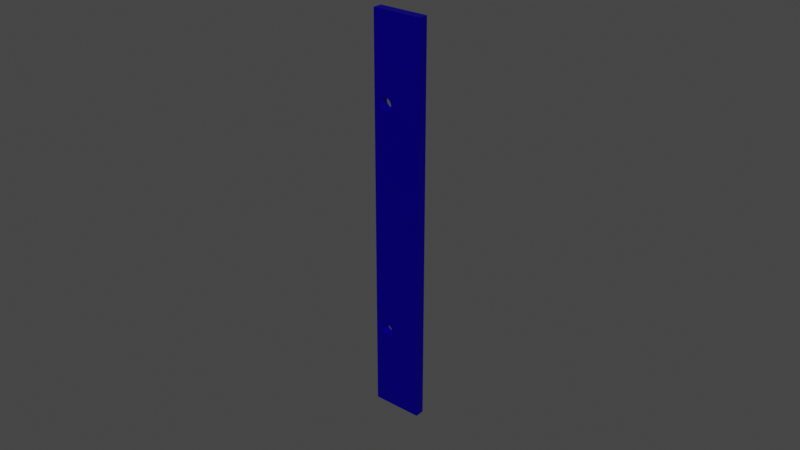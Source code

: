 # Source: sensor.blend  (saved by Blender 3.3.6; exported with 4.5.12 LTS)
import bpy
from mathutils import Matrix  # noqa: F401  (used for matrix-valued properties, if any)

bpy.ops.wm.read_factory_settings(use_empty=True)
scene = bpy.context.scene
scene.name = 'Scene'

# ---- collections
col_collection = bpy.data.collections.new('Collection'); scene.collection.children.link(col_collection)

# ---- materials (node trees are filled in below, after node groups)
mat_aluminum___anodized_glossy__blue = bpy.data.materials.new('Aluminum - Anodized Glossy (Blue)')
mat_aluminum___anodized_glossy__blue.use_transparent_shadow = False
mat_aluminum___anodized_glossy__blue.diffuse_color = (0.349, 0.5843, 0.8549, 1.0)
mat_aluminum___anodized_glossy__blue.roughness = 0.5528
mat_aluminum___anodized_glossy__blue.specular_intensity = 1.0
mat_aluminum___anodized_glossy__blue.metallic = 1.0

# ---- material node trees
mat_aluminum___anodized_glossy__blue.use_nodes = True; mat_aluminum___anodized_glossy__blue.node_tree.nodes.clear()
_N = mat_aluminum___anodized_glossy__blue.node_tree.nodes; _L = mat_aluminum___anodized_glossy__blue.node_tree.links
n0 = _N.new('ShaderNodeBsdfPrincipled'); n0.name = 'Principled BSDF'; n0.location = (10, 300)
n0.distribution = 'GGX'
n0.subsurface_method = 'RANDOM_WALK_SKIN'
n0.inputs[0].default_value = (0.009544, 0.0, 0.8549, 1.0)
n0.inputs[1].default_value = 1.0
n0.inputs[2].default_value = 0.5528
n0.inputs[3].default_value = 1.45
n0.inputs[13].default_value = 1.0
n0.inputs[27].default_value = (0.0, 0.0, 0.0, 1.0)
n0.inputs[28].default_value = 1.0
n1 = _N.new('ShaderNodeOutputMaterial'); n1.name = 'Material Output'; n1.location = (300, 300)
n2 = _N.new('ShaderNodeNormalMap'); n2.name = 'Mapa para normais'; n2.location = (-300, -300)
n2.label = 'Normal/Map'
_L.new(n0.outputs[0], n1.inputs[0])
_L.new(n2.outputs[0], n0.inputs[5])
n1.is_active_output = True

# ---- world
world_world = bpy.data.worlds.new('World'); scene.world = world_world
world_world.use_nodes = True; world_world.node_tree.nodes.clear()
_N = world_world.node_tree.nodes; _L = world_world.node_tree.links
n0 = _N.new('ShaderNodeOutputWorld'); n0.name = 'World Output'; n0.location = (300, 300)
n1 = _N.new('ShaderNodeBackground'); n1.name = 'Background'; n1.location = (10, 300)
n1.inputs[0].default_value = (0.05088, 0.05088, 0.05088, 1.0)
_L.new(n1.outputs[0], n0.inputs[0])
n0.is_active_output = True
world_world.color = (0.05088, 0.05088, 0.05088)
world_world.use_sun_shadow = False
world_world.sun_shadow_jitter_overblur = 0.0

# ---- meshes
me_body1_004 = bpy.data.meshes.new('Body1.004')
me_body1_004.from_pydata([(18.2, 3.7, 1.5), (18.2, 3.7, 1.8), (18.2, 3.664, 1.8), (18.21, 3.626, 1.8), (18.23, 3.591, 1.8), (18.26, 3.559, 1.8), (18.29, 3.533, 1.8), (18.33, 3.514, 1.8), (18.36, 3.503, 1.8), (18.4, 3.5, 1.8), (18.44, 3.503, 1.8), (18.47, 3.514, 1.8), (18.51, 3.533, 1.8), (18.54, 3.559, 1.8), (18.57, 3.591, 1.8), (18.59, 3.626, 1.8), (18.6, 3.664, 1.8), (18.6, 3.7, 1.8), (18.6, 3.7, 1.5), (18.6, 3.664, 1.5), (18.59, 3.626, 1.5), (18.57, 3.591, 1.5), (18.54, 3.559, 1.5), (18.51, 3.533, 1.5), (18.47, 3.514, 1.5), (18.44, 3.503, 1.5), (18.4, 3.5, 1.5), (18.36, 3.503, 1.5), (18.33, 3.514, 1.5), (18.29, 3.533, 1.5), (18.26, 3.559, 1.5), (18.23, 3.591, 1.5), (18.21, 3.626, 1.5), (18.2, 3.664, 1.5), (18.21, 3.637, 1.65), (18.2, 3.669, 1.65), (18.22, 3.606, 1.65), (18.24, 3.576, 1.65), (18.27, 3.55, 1.65), (18.3, 3.529, 1.65), (18.33, 3.514, 1.65), (18.36, 3.504, 1.65), (18.4, 3.5, 1.65), (18.44, 3.504, 1.65), (18.48, 3.519, 1.65), (18.52, 3.543, 1.65), (18.56, 3.576, 1.65), (18.58, 3.616, 1.65), (18.6, 3.658, 1.65), (18.2, -3.7, 1.5), (18.2, -3.7, 1.8), (18.2, -3.736, 1.8), (18.21, -3.774, 1.8), (18.23, -3.809, 1.8), (18.26, -3.841, 1.8), (18.29, -3.867, 1.8), (18.33, -3.886, 1.8), (18.36, -3.897, 1.8), (18.4, -3.9, 1.8), (18.44, -3.897, 1.8), (18.47, -3.886, 1.8), (18.51, -3.867, 1.8), (18.54, -3.841, 1.8), (18.57, -3.809, 1.8), (18.59, -3.774, 1.8), (18.6, -3.736, 1.8), (18.6, -3.7, 1.8), (18.6, -3.7, 1.5), (18.6, -3.736, 1.5), (18.59, -3.774, 1.5), (18.57, -3.809, 1.5), (18.54, -3.841, 1.5), (18.51, -3.867, 1.5), (18.47, -3.886, 1.5), (18.44, -3.897, 1.5), (18.4, -3.9, 1.5), (18.36, -3.897, 1.5), (18.33, -3.886, 1.5), (18.29, -3.867, 1.5), (18.26, -3.841, 1.5), (18.23, -3.809, 1.5), (18.21, -3.774, 1.5), (18.2, -3.736, 1.5), (18.21, -3.763, 1.65), (18.2, -3.731, 1.65), (18.22, -3.794, 1.65), (18.24, -3.824, 1.65), (18.27, -3.85, 1.65), (18.3, -3.871, 1.65), (18.33, -3.886, 1.65), (18.36, -3.896, 1.65), (18.4, -3.9, 1.65), (18.44, -3.896, 1.65), (18.48, -3.881, 1.65), (18.52, -3.857, 1.65), (18.56, -3.824, 1.65), (18.58, -3.784, 1.65), (18.6, -3.742, 1.65), (18.2, -3.664, 1.5), (18.21, -3.626, 1.5), (18.23, -3.591, 1.5), (18.26, -3.559, 1.5), (18.29, -3.533, 1.5), (18.33, -3.514, 1.5), (18.36, -3.503, 1.5), (18.4, -3.5, 1.5), (18.44, -3.503, 1.5), (18.47, -3.514, 1.5), (18.51, -3.533, 1.5), (18.54, -3.559, 1.5), (18.57, -3.591, 1.5), (18.59, -3.626, 1.5), (18.6, -3.664, 1.5), (18.6, -3.664, 1.8), (18.59, -3.626, 1.8), (18.57, -3.591, 1.8), (18.54, -3.559, 1.8), (18.51, -3.533, 1.8), (18.47, -3.514, 1.8), (18.44, -3.503, 1.8), (18.4, -3.5, 1.8), (18.36, -3.503, 1.8), (18.33, -3.514, 1.8), (18.29, -3.533, 1.8), (18.26, -3.559, 1.8), (18.23, -3.591, 1.8), (18.21, -3.626, 1.8), (18.2, -3.664, 1.8), (18.2, -3.658, 1.65), (18.22, -3.616, 1.65), (18.24, -3.576, 1.65), (18.28, -3.543, 1.65), (18.32, -3.519, 1.65), (18.36, -3.504, 1.65), (18.4, -3.5, 1.65), (18.44, -3.504, 1.65), (18.47, -3.514, 1.65), (18.5, -3.529, 1.65), (18.53, -3.55, 1.65), (18.56, -3.576, 1.65), (18.58, -3.606, 1.65), (18.59, -3.637, 1.65), (18.6, -3.669, 1.65), (18.2, 3.736, 1.5), (18.21, 3.774, 1.5), (18.23, 3.809, 1.5), (18.26, 3.841, 1.5), (18.29, 3.867, 1.5), (18.33, 3.886, 1.5), (18.36, 3.897, 1.5), (18.4, 3.9, 1.5), (18.44, 3.897, 1.5), (18.47, 3.886, 1.5), (18.51, 3.867, 1.5), (18.54, 3.841, 1.5), (18.57, 3.809, 1.5), (18.59, 3.774, 1.5), (18.6, 3.736, 1.5), (18.6, 3.736, 1.8), (18.59, 3.774, 1.8), (18.57, 3.809, 1.8), (18.54, 3.841, 1.8), (18.51, 3.867, 1.8), (18.47, 3.886, 1.8), (18.44, 3.897, 1.8), (18.4, 3.9, 1.8), (18.36, 3.897, 1.8), (18.33, 3.886, 1.8), (18.29, 3.867, 1.8), (18.26, 3.841, 1.8), (18.23, 3.809, 1.8), (18.21, 3.774, 1.8), (18.2, 3.736, 1.8), (18.2, 3.742, 1.65), (18.22, 3.784, 1.65), (18.24, 3.824, 1.65), (18.28, 3.857, 1.65), (18.32, 3.881, 1.65), (18.36, 3.896, 1.65), (18.4, 3.9, 1.65), (18.44, 3.896, 1.65), (18.47, 3.886, 1.65), (18.5, 3.871, 1.65), (18.53, 3.85, 1.65), (18.56, 3.824, 1.65), (18.58, 3.794, 1.65), (18.59, 3.763, 1.65), (18.6, 3.731, 1.65), (18.0, -6.403, 1.5), (19.6, -6.403, 1.5), (19.6, -6.403, 1.8), (18.0, -6.403, 1.8), (18.8, -6.403, 1.65), (18.0, 6.397, 1.5), (18.0, 6.397, 1.8), (18.0, -0.002506, 1.65), (19.6, 6.397, 1.5), (19.6, 6.397, 1.8), (18.8, 6.397, 1.65), (19.6, -0.002506, 1.65), (18.8, -0.002506, 1.8), (18.8, -0.002506, 1.5)], [], [(33, 0, 35), (35, 0, 1), (35, 1, 2), (35, 2, 34), (34, 2, 3), (34, 3, 36), (36, 3, 4), (36, 4, 37), (37, 4, 5), (37, 5, 38), (38, 5, 6), (38, 6, 39), (39, 6, 7), (39, 7, 40), (40, 7, 41), (40, 41, 28), (28, 41, 27), (27, 41, 42), (27, 42, 26), (26, 42, 25), (25, 42, 43), (25, 43, 24), (24, 43, 44), (24, 44, 23), (23, 44, 45), (23, 45, 22), (22, 45, 46), (22, 46, 21), (21, 46, 47), (21, 47, 20), (20, 47, 48), (20, 48, 19), (19, 48, 18), (18, 48, 16), (18, 16, 17), (7, 8, 41), (41, 8, 42), (8, 9, 42), (42, 9, 10), (42, 10, 43), (43, 10, 11), (43, 11, 44), (44, 11, 12), (44, 12, 45), (45, 12, 13), (45, 13, 46), (46, 13, 14), (46, 14, 47), (47, 14, 15), (47, 15, 48), (48, 15, 16), (40, 28, 39), (39, 28, 29), (39, 29, 38), (38, 29, 30), (38, 30, 37), (37, 30, 31), (37, 31, 36), (36, 31, 32), (36, 32, 34), (34, 32, 33), (34, 33, 35), (82, 49, 84), (84, 49, 50), (84, 50, 51), (84, 51, 83), (83, 51, 52), (83, 52, 85), (85, 52, 53), (85, 53, 86), (86, 53, 54), (86, 54, 87), (87, 54, 55), (87, 55, 88), (88, 55, 56), (88, 56, 89), (89, 56, 90), (89, 90, 77), (77, 90, 76), (76, 90, 91), (76, 91, 75), (75, 91, 74), (74, 91, 92), (74, 92, 73), (73, 92, 93), (73, 93, 72), (72, 93, 94), (72, 94, 71), (71, 94, 95), (71, 95, 70), (70, 95, 96), (70, 96, 69), (69, 96, 97), (69, 97, 68), (68, 97, 67), (67, 97, 65), (67, 65, 66), (56, 57, 90), (90, 57, 91), (57, 58, 91), (91, 58, 59), (91, 59, 92), (92, 59, 60), (92, 60, 93), (93, 60, 61), (93, 61, 94), (94, 61, 62), (94, 62, 95), (95, 62, 63), (95, 63, 96), (96, 63, 64), (96, 64, 97), (97, 64, 65), (89, 77, 88), (88, 77, 78), (88, 78, 87), (87, 78, 79), (87, 79, 86), (86, 79, 80), (86, 80, 85), (85, 80, 81), (85, 81, 83), (83, 81, 82), (83, 82, 84), (50, 49, 127), (127, 49, 128), (127, 128, 126), (126, 128, 129), (126, 129, 125), (125, 129, 130), (125, 130, 124), (124, 130, 131), (124, 131, 123), (123, 131, 132), (123, 132, 122), (122, 132, 133), (122, 133, 121), (121, 133, 134), (121, 134, 120), (120, 134, 119), (119, 134, 135), (119, 135, 118), (118, 135, 136), (118, 136, 137), (137, 136, 107), (137, 107, 108), (49, 98, 128), (128, 98, 99), (128, 99, 129), (129, 99, 100), (129, 100, 130), (130, 100, 101), (130, 101, 131), (131, 101, 102), (131, 102, 132), (132, 102, 103), (132, 103, 133), (133, 103, 104), (133, 104, 134), (134, 104, 105), (134, 105, 106), (134, 106, 135), (135, 106, 107), (135, 107, 136), (137, 108, 138), (138, 108, 109), (138, 109, 139), (139, 109, 110), (139, 110, 140), (140, 110, 111), (140, 111, 141), (141, 111, 112), (141, 112, 142), (142, 112, 67), (142, 67, 66), (66, 113, 142), (142, 113, 141), (113, 114, 141), (141, 114, 140), (114, 115, 140), (140, 115, 139), (115, 116, 139), (139, 116, 138), (116, 117, 138), (138, 117, 137), (117, 118, 137), (1, 0, 172), (172, 0, 173), (172, 173, 171), (171, 173, 174), (171, 174, 170), (170, 174, 175), (170, 175, 169), (169, 175, 176), (169, 176, 168), (168, 176, 177), (168, 177, 167), (167, 177, 178), (167, 178, 166), (166, 178, 179), (166, 179, 165), (165, 179, 164), (164, 179, 180), (164, 180, 163), (163, 180, 181), (163, 181, 182), (182, 181, 152), (182, 152, 153), (0, 143, 173), (173, 143, 144), (173, 144, 174), (174, 144, 145), (174, 145, 175), (175, 145, 146), (175, 146, 176), (176, 146, 147), (176, 147, 177), (177, 147, 148), (177, 148, 178), (178, 148, 149), (178, 149, 179), (179, 149, 150), (179, 150, 151), (179, 151, 180), (180, 151, 152), (180, 152, 181), (182, 153, 183), (183, 153, 154), (183, 154, 184), (184, 154, 155), (184, 155, 185), (185, 155, 156), (185, 156, 186), (186, 156, 157), (186, 157, 187), (187, 157, 18), (187, 18, 17), (17, 158, 187), (187, 158, 186), (158, 159, 186), (186, 159, 185), (159, 160, 185), (185, 160, 184), (160, 161, 184), (184, 161, 183), (161, 162, 183), (183, 162, 182), (162, 163, 182), (191, 188, 192), (192, 188, 189), (192, 189, 190), (190, 191, 192), (194, 193, 195), (195, 193, 188), (195, 188, 191), (191, 194, 195), (197, 196, 198), (198, 196, 193), (198, 193, 194), (194, 197, 198), (190, 189, 199), (199, 189, 196), (199, 196, 197), (197, 190, 199), (16, 200, 17), (17, 200, 197), (17, 197, 158), (158, 197, 159), (159, 197, 160), (160, 197, 194), (160, 194, 161), (161, 194, 162), (162, 194, 163), (163, 194, 164), (164, 194, 165), (165, 194, 166), (166, 194, 167), (167, 194, 168), (168, 194, 169), (169, 194, 170), (170, 194, 171), (171, 194, 172), (172, 194, 1), (1, 194, 50), (1, 50, 127), (16, 15, 200), (200, 15, 14), (200, 14, 13), (13, 12, 200), (200, 12, 11), (200, 11, 10), (10, 9, 200), (200, 9, 8), (200, 8, 121), (121, 8, 7), (121, 7, 122), (122, 7, 6), (122, 6, 123), (123, 6, 5), (123, 5, 124), (124, 5, 4), (124, 4, 125), (125, 4, 3), (125, 3, 126), (126, 3, 2), (126, 2, 127), (127, 2, 1), (65, 190, 66), (66, 190, 200), (66, 200, 113), (113, 200, 114), (114, 200, 115), (115, 200, 116), (116, 200, 117), (117, 200, 118), (118, 200, 119), (119, 200, 120), (120, 200, 121), (65, 64, 190), (190, 64, 63), (190, 63, 191), (191, 63, 62), (191, 62, 61), (61, 60, 191), (191, 60, 59), (191, 59, 58), (58, 57, 191), (191, 57, 56), (191, 56, 55), (55, 54, 191), (191, 54, 53), (191, 53, 52), (52, 51, 191), (191, 51, 50), (191, 50, 194), (190, 197, 200), (33, 49, 0), (0, 49, 193), (0, 193, 143), (143, 193, 144), (144, 193, 145), (145, 193, 146), (146, 193, 147), (147, 193, 148), (148, 193, 149), (149, 193, 150), (150, 193, 151), (151, 193, 152), (152, 193, 153), (153, 193, 154), (154, 193, 155), (155, 193, 196), (155, 196, 156), (156, 196, 157), (157, 196, 18), (18, 196, 201), (18, 201, 19), (19, 201, 20), (20, 201, 21), (21, 201, 22), (22, 201, 23), (23, 201, 24), (24, 201, 25), (25, 201, 26), (26, 201, 27), (27, 201, 104), (27, 104, 103), (49, 33, 98), (98, 33, 32), (98, 32, 99), (99, 32, 31), (99, 31, 100), (100, 31, 30), (100, 30, 101), (101, 30, 29), (101, 29, 102), (102, 29, 28), (102, 28, 103), (103, 28, 27), (193, 49, 188), (188, 49, 82), (188, 82, 81), (81, 80, 188), (188, 80, 79), (188, 79, 78), (78, 77, 188), (188, 77, 76), (188, 76, 75), (75, 74, 188), (188, 74, 73), (188, 73, 72), (72, 71, 188), (188, 71, 70), (188, 70, 189), (189, 70, 69), (189, 69, 68), (68, 67, 189), (189, 67, 201), (189, 201, 196), (67, 112, 201), (201, 112, 111), (201, 111, 110), (110, 109, 201), (201, 109, 108), (201, 108, 107), (107, 106, 201), (201, 106, 105), (201, 105, 104)])
me_body1_004.polygons.foreach_set('use_smooth', [True] * 408)
_k = set([(0, 33), (0, 143), (1, 2), (1, 172), (2, 3), (3, 4), (4, 5), (5, 6), (6, 7), (7, 8), (8, 9), (9, 10), (10, 11), (11, 12), (12, 13), (13, 14), (14, 15), (15, 16), (16, 17), (17, 158), (18, 19), (18, 157), (19, 20), (20, 21), (21, 22), (22, 23), (23, 24), (24, 25), (25, 26), (26, 27), (27, 28), (28, 29), (29, 30), (30, 31), (31, 32), (32, 33), (49, 82), (49, 98), (50, 51), (50, 127), (51, 52), (52, 53), (53, 54), (54, 55), (55, 56), (56, 57), (57, 58), (58, 59), (59, 60), (60, 61), (61, 62), (62, 63), (63, 64), (64, 65), (65, 66), (66, 113), (67, 68), (67, 112), (68, 69), (69, 70), (70, 71), (71, 72), (72, 73), (73, 74), (74, 75), (75, 76), (76, 77), (77, 78), (78, 79), (79, 80), (80, 81), (81, 82), (98, 99), (99, 100), (100, 101), (101, 102), (102, 103), (103, 104), (104, 105), (105, 106), (106, 107), (107, 108), (108, 109), (109, 110), (110, 111), (111, 112), (113, 114), (114, 115), (115, 116), (116, 117), (117, 118), (118, 119), (119, 120), (120, 121), (121, 122), (122, 123), (123, 124), (124, 125), (125, 126), (126, 127), (143, 144), (144, 145), (145, 146), (146, 147), (147, 148), (148, 149), (149, 150), (150, 151), (151, 152), (152, 153), (153, 154), (154, 155), (155, 156), (156, 157), (158, 159), (159, 160), (160, 161), (161, 162), (162, 163), (163, 164), (164, 165), (165, 166), (166, 167), (167, 168), (168, 169), (169, 170), (170, 171), (171, 172), (188, 189), (188, 191), (188, 193), (189, 190), (189, 196), (190, 191), (190, 197), (191, 194), (193, 194), (193, 196), (194, 197), (196, 197)])
me_body1_004.attributes.new('sharp_edge', 'BOOLEAN', 'EDGE').data.foreach_set('value', [ (min(e.vertices), max(e.vertices)) in _k for e in me_body1_004.edges])
_uv = me_body1_004.uv_layers.new(name='Texture UVs')
_uv.uv.foreach_set('vector', [7.709e-18, 0.03536, -6.982e-34, 0.0, 0.15, 0.03031, 0.15, 0.03031, -6.982e-34, 0.0, 0.3, 0.0, 0.15, 0.03031, 0.3, 0.0, 0.3, 0.03536, 0.15, 0.03031, 0.3, 0.03536, 0.15, 0.06061, 0.15, 0.06061, 0.3, 0.03536, 0.3, 0.07071, 0.15, 0.06061, 0.3, 0.07071, 0.15, 0.09092, 0.15, 0.09092, 0.3, 0.07071, 0.3, 0.1061, 0.15, 0.09092, 0.3, 0.1061, 0.15, 0.1212, 0.15, 0.1212, 0.3, 0.1061, 0.3, 0.1414, 0.15, 0.1212, 0.3, 0.1414, 0.15, 0.1515, 0.15, 0.1515, 0.3, 0.1414, 0.3, 0.1768, 0.15, 0.1515, 0.3, 0.1768, 0.15, 0.1818, 0.15, 0.1818, 0.3, 0.1768, 0.3, 0.2121, 0.15, 0.1818, 0.3, 0.2121, 0.15, 0.2121, 0.15, 0.2121, 0.3, 0.2121, 0.15, 0.2424, 0.15, 0.2121, 0.15, 0.2424, 5.139e-18, 0.2121, 5.139e-18, 0.2121, 0.15, 0.2424, 4.625e-18, 0.2475, 4.625e-18, 0.2475, 0.15, 0.2424, 0.15, 0.2828, 4.625e-18, 0.2475, 0.15, 0.2828, 4.111e-18, 0.2828, 4.111e-18, 0.2828, 0.15, 0.2828, 3.597e-18, 0.3182, 3.597e-18, 0.3182, 0.15, 0.2828, 0.15, 0.3233, 3.597e-18, 0.3182, 0.15, 0.3233, 3.084e-18, 0.3536, 3.084e-18, 0.3536, 0.15, 0.3233, 0.15, 0.3637, 3.084e-18, 0.3536, 0.15, 0.3637, 2.57e-18, 0.3889, 2.57e-18, 0.3889, 0.15, 0.3637, 0.15, 0.4041, 2.57e-18, 0.3889, 0.15, 0.4041, 2.056e-18, 0.4243, 2.056e-18, 0.4243, 0.15, 0.4041, 0.15, 0.4445, 2.056e-18, 0.4243, 0.15, 0.4445, 1.542e-18, 0.4596, 1.542e-18, 0.4596, 0.15, 0.4445, 0.15, 0.4849, 1.542e-18, 0.4596, 0.15, 0.4849, 1.028e-18, 0.495, 1.028e-18, 0.495, 0.15, 0.4849, 0.15, 0.5253, 1.028e-18, 0.495, 0.15, 0.5253, 5.139e-19, 0.5303, 5.139e-19, 0.5303, 0.15, 0.5253, -6.982e-34, 0.5657, -6.982e-34, 0.5657, 0.15, 0.5253, 0.3, 0.5303, -6.982e-34, 0.5657, 0.3, 0.5303, 0.3, 0.5657, 0.3, 0.2121, 0.3, 0.2475, 0.15, 0.2424, 0.15, 0.2424, 0.3, 0.2475, 0.15, 0.2828, 0.3, 0.2475, 0.3, 0.2828, 0.15, 0.2828, 0.15, 0.2828, 0.3, 0.2828, 0.3, 0.3182, 0.15, 0.2828, 0.3, 0.3182, 0.15, 0.3233, 0.15, 0.3233, 0.3, 0.3182, 0.3, 0.3536, 0.15, 0.3233, 0.3, 0.3536, 0.15, 0.3637, 0.15, 0.3637, 0.3, 0.3536, 0.3, 0.3889, 0.15, 0.3637, 0.3, 0.3889, 0.15, 0.4041, 0.15, 0.4041, 0.3, 0.3889, 0.3, 0.4243, 0.15, 0.4041, 0.3, 0.4243, 0.15, 0.4445, 0.15, 0.4445, 0.3, 0.4243, 0.3, 0.4596, 0.15, 0.4445, 0.3, 0.4596, 0.15, 0.4849, 0.15, 0.4849, 0.3, 0.4596, 0.3, 0.495, 0.15, 0.4849, 0.3, 0.495, 0.15, 0.5253, 0.15, 0.5253, 0.3, 0.495, 0.3, 0.5303, 0.15, 0.2121, 5.139e-18, 0.2121, 0.15, 0.1818, 0.15, 0.1818, 5.139e-18, 0.2121, 5.653e-18, 0.1768, 0.15, 0.1818, 5.653e-18, 0.1768, 0.15, 0.1515, 0.15, 0.1515, 5.653e-18, 0.1768, 6.167e-18, 0.1414, 0.15, 0.1515, 6.167e-18, 0.1414, 0.15, 0.1212, 0.15, 0.1212, 6.167e-18, 0.1414, 6.681e-18, 0.1061, 0.15, 0.1212, 6.681e-18, 0.1061, 0.15, 0.09092, 0.15, 0.09092, 6.681e-18, 0.1061, 7.195e-18, 0.07071, 0.15, 0.09092, 7.195e-18, 0.07071, 0.15, 0.06061, 0.15, 0.06061, 7.195e-18, 0.07071, 7.709e-18, 0.03536, 0.15, 0.06061, 7.709e-18, 0.03536, 0.15, 0.03031, 3.204e-17, 0.03536, -6.982e-34, 0.0, 0.15, 0.03031, 0.15, 0.03031, -6.982e-34, 0.0, 0.3, 0.0, 0.15, 0.03031, 0.3, 0.0, 0.3, 0.03536, 0.15, 0.03031, 0.3, 0.03536, 0.15, 0.06061, 0.15, 0.06061, 0.3, 0.03536, 0.3, 0.07071, 0.15, 0.06061, 0.3, 0.07071, 0.15, 0.09092, 0.15, 0.09092, 0.3, 0.07071, 0.3, 0.1061, 0.15, 0.09092, 0.3, 0.1061, 0.15, 0.1212, 0.15, 0.1212, 0.3, 0.1061, 0.3, 0.1414, 0.15, 0.1212, 0.3, 0.1414, 0.15, 0.1515, 0.15, 0.1515, 0.3, 0.1414, 0.3, 0.1768, 0.15, 0.1515, 0.3, 0.1768, 0.15, 0.1818, 0.15, 0.1818, 0.3, 0.1768, 0.3, 0.2121, 0.15, 0.1818, 0.3, 0.2121, 0.15, 0.2121, 0.15, 0.2121, 0.3, 0.2121, 0.15, 0.2424, 0.15, 0.2121, 0.15, 0.2424, 2.136e-17, 0.2121, 2.136e-17, 0.2121, 0.15, 0.2424, 1.922e-17, 0.2475, 1.922e-17, 0.2475, 0.15, 0.2424, 0.15, 0.2828, 1.922e-17, 0.2475, 0.15, 0.2828, 1.709e-17, 0.2828, 1.709e-17, 0.2828, 0.15, 0.2828, 1.495e-17, 0.3182, 1.495e-17, 0.3182, 0.15, 0.2828, 0.15, 0.3233, 1.495e-17, 0.3182, 0.15, 0.3233, 1.281e-17, 0.3536, 1.281e-17, 0.3536, 0.15, 0.3233, 0.15, 0.3637, 1.281e-17, 0.3536, 0.15, 0.3637, 1.068e-17, 0.3889, 1.068e-17, 0.3889, 0.15, 0.3637, 0.15, 0.4041, 1.068e-17, 0.3889, 0.15, 0.4041, 8.543e-18, 0.4243, 8.543e-18, 0.4243, 0.15, 0.4041, 0.15, 0.4445, 8.543e-18, 0.4243, 0.15, 0.4445, 6.407e-18, 0.4596, 6.407e-18, 0.4596, 0.15, 0.4445, 0.15, 0.4849, 6.407e-18, 0.4596, 0.15, 0.4849, 4.271e-18, 0.495, 4.271e-18, 0.495, 0.15, 0.4849, 0.15, 0.5253, 4.271e-18, 0.495, 0.15, 0.5253, 2.136e-18, 0.5303, 2.136e-18, 0.5303, 0.15, 0.5253, -6.982e-34, 0.5657, -6.982e-34, 0.5657, 0.15, 0.5253, 0.3, 0.5303, -6.982e-34, 0.5657, 0.3, 0.5303, 0.3, 0.5657, 0.3, 0.2121, 0.3, 0.2475, 0.15, 0.2424, 0.15, 0.2424, 0.3, 0.2475, 0.15, 0.2828, 0.3, 0.2475, 0.3, 0.2828, 0.15, 0.2828, 0.15, 0.2828, 0.3, 0.2828, 0.3, 0.3182, 0.15, 0.2828, 0.3, 0.3182, 0.15, 0.3233, 0.15, 0.3233, 0.3, 0.3182, 0.3, 0.3536, 0.15, 0.3233, 0.3, 0.3536, 0.15, 0.3637, 0.15, 0.3637, 0.3, 0.3536, 0.3, 0.3889, 0.15, 0.3637, 0.3, 0.3889, 0.15, 0.4041, 0.15, 0.4041, 0.3, 0.3889, 0.3, 0.4243, 0.15, 0.4041, 0.3, 0.4243, 0.15, 0.4445, 0.15, 0.4445, 0.3, 0.4243, 0.3, 0.4596, 0.15, 0.4445, 0.3, 0.4596, 0.15, 0.4849, 0.15, 0.4849, 0.3, 0.4596, 0.3, 0.495, 0.15, 0.4849, 0.3, 0.495, 0.15, 0.5253, 0.15, 0.5253, 0.3, 0.495, 0.3, 0.5303, 0.15, 0.2121, 2.136e-17, 0.2121, 0.15, 0.1818, 0.15, 0.1818, 2.136e-17, 0.2121, 2.349e-17, 0.1768, 0.15, 0.1818, 2.349e-17, 0.1768, 0.15, 0.1515, 0.15, 0.1515, 2.349e-17, 0.1768, 2.563e-17, 0.1414, 0.15, 0.1515, 2.563e-17, 0.1414, 0.15, 0.1212, 0.15, 0.1212, 2.563e-17, 0.1414, 2.776e-17, 0.1061, 0.15, 0.1212, 2.776e-17, 0.1061, 0.15, 0.09092, 0.15, 0.09092, 2.776e-17, 0.1061, 2.99e-17, 0.07071, 0.15, 0.09092, 2.99e-17, 0.07071, 0.15, 0.06061, 0.15, 0.06061, 2.99e-17, 0.07071, 3.204e-17, 0.03536, 0.15, 0.06061, 3.204e-17, 0.03536, 0.15, 0.03031, 0.3, 0.0, -6.982e-34, 0.0, 0.3, -0.03536, 0.3, -0.03536, -6.982e-34, 0.0, 0.15, -0.04041, 0.3, -0.03536, 0.15, -0.04041, 0.3, -0.07071, 0.3, -0.07071, 0.15, -0.04041, 0.15, -0.08081, 0.3, -0.07071, 0.15, -0.08081, 0.3, -0.1061, 0.3, -0.1061, 0.15, -0.08081, 0.15, -0.1212, 0.3, -0.1061, 0.15, -0.1212, 0.3, -0.1414, 0.3, -0.1414, 0.15, -0.1212, 0.15, -0.1616, 0.3, -0.1414, 0.15, -0.1616, 0.3, -0.1768, 0.3, -0.1768, 0.15, -0.1616, 0.15, -0.202, 0.3, -0.1768, 0.15, -0.202, 0.3, -0.2121, 0.3, -0.2121, 0.15, -0.202, 0.15, -0.2424, 0.3, -0.2121, 0.15, -0.2424, 0.3, -0.2475, 0.3, -0.2475, 0.15, -0.2424, 0.15, -0.2828, 0.3, -0.2475, 0.15, -0.2828, 0.3, -0.2828, 0.3, -0.2828, 0.15, -0.2828, 0.3, -0.3182, 0.3, -0.3182, 0.15, -0.2828, 0.15, -0.3233, 0.3, -0.3182, 0.15, -0.3233, 0.3, -0.3536, 0.3, -0.3536, 0.15, -0.3233, 0.15, -0.3536, 0.3, -0.3536, 0.15, -0.3536, 0.15, -0.3839, 0.15, -0.3839, 0.15, -0.3536, 2.945e-17, -0.3536, 0.15, -0.3839, 2.945e-17, -0.3536, 3.24e-17, -0.3889, -6.982e-34, 0.0, 2.945e-18, -0.03536, 0.15, -0.04041, 0.15, -0.04041, 2.945e-18, -0.03536, 5.891e-18, -0.07071, 0.15, -0.04041, 5.891e-18, -0.07071, 0.15, -0.08081, 0.15, -0.08081, 5.891e-18, -0.07071, 8.836e-18, -0.1061, 0.15, -0.08081, 8.836e-18, -0.1061, 0.15, -0.1212, 0.15, -0.1212, 8.836e-18, -0.1061, 1.178e-17, -0.1414, 0.15, -0.1212, 1.178e-17, -0.1414, 0.15, -0.1616, 0.15, -0.1616, 1.178e-17, -0.1414, 1.473e-17, -0.1768, 0.15, -0.1616, 1.473e-17, -0.1768, 0.15, -0.202, 0.15, -0.202, 1.473e-17, -0.1768, 1.767e-17, -0.2121, 0.15, -0.202, 1.767e-17, -0.2121, 0.15, -0.2424, 0.15, -0.2424, 1.767e-17, -0.2121, 2.062e-17, -0.2475, 0.15, -0.2424, 2.062e-17, -0.2475, 0.15, -0.2828, 0.15, -0.2828, 2.062e-17, -0.2475, 2.356e-17, -0.2828, 0.15, -0.2828, 2.356e-17, -0.2828, 2.651e-17, -0.3182, 0.15, -0.2828, 2.651e-17, -0.3182, 0.15, -0.3233, 0.15, -0.3233, 2.651e-17, -0.3182, 2.945e-17, -0.3536, 0.15, -0.3233, 2.945e-17, -0.3536, 0.15, -0.3536, 0.15, -0.3839, 3.24e-17, -0.3889, 0.15, -0.4142, 0.15, -0.4142, 3.24e-17, -0.3889, 3.535e-17, -0.4243, 0.15, -0.4142, 3.535e-17, -0.4243, 0.15, -0.4445, 0.15, -0.4445, 3.535e-17, -0.4243, 3.829e-17, -0.4596, 0.15, -0.4445, 3.829e-17, -0.4596, 0.15, -0.4748, 0.15, -0.4748, 3.829e-17, -0.4596, 4.124e-17, -0.495, 0.15, -0.4748, 4.124e-17, -0.495, 0.15, -0.5051, 0.15, -0.5051, 4.124e-17, -0.495, 4.418e-17, -0.5303, 0.15, -0.5051, 4.418e-17, -0.5303, 0.15, -0.5354, 0.15, -0.5354, 4.418e-17, -0.5303, -6.982e-34, -0.5657, 0.15, -0.5354, -6.982e-34, -0.5657, 0.3, -0.5657, 0.3, -0.5657, 0.3, -0.5303, 0.15, -0.5354, 0.15, -0.5354, 0.3, -0.5303, 0.15, -0.5051, 0.3, -0.5303, 0.3, -0.495, 0.15, -0.5051, 0.15, -0.5051, 0.3, -0.495, 0.15, -0.4748, 0.3, -0.495, 0.3, -0.4596, 0.15, -0.4748, 0.15, -0.4748, 0.3, -0.4596, 0.15, -0.4445, 0.3, -0.4596, 0.3, -0.4243, 0.15, -0.4445, 0.15, -0.4445, 0.3, -0.4243, 0.15, -0.4142, 0.3, -0.4243, 0.3, -0.3889, 0.15, -0.4142, 0.15, -0.4142, 0.3, -0.3889, 0.15, -0.3839, 0.3, -0.3889, 0.3, -0.3536, 0.15, -0.3839, 0.3, 0.0, -6.982e-34, 0.0, 0.3, -0.03536, 0.3, -0.03536, -6.982e-34, 0.0, 0.15, -0.04041, 0.3, -0.03536, 0.15, -0.04041, 0.3, -0.07071, 0.3, -0.07071, 0.15, -0.04041, 0.15, -0.08081, 0.3, -0.07071, 0.15, -0.08081, 0.3, -0.1061, 0.3, -0.1061, 0.15, -0.08081, 0.15, -0.1212, 0.3, -0.1061, 0.15, -0.1212, 0.3, -0.1414, 0.3, -0.1414, 0.15, -0.1212, 0.15, -0.1616, 0.3, -0.1414, 0.15, -0.1616, 0.3, -0.1768, 0.3, -0.1768, 0.15, -0.1616, 0.15, -0.202, 0.3, -0.1768, 0.15, -0.202, 0.3, -0.2121, 0.3, -0.2121, 0.15, -0.202, 0.15, -0.2424, 0.3, -0.2121, 0.15, -0.2424, 0.3, -0.2475, 0.3, -0.2475, 0.15, -0.2424, 0.15, -0.2828, 0.3, -0.2475, 0.15, -0.2828, 0.3, -0.2828, 0.3, -0.2828, 0.15, -0.2828, 0.3, -0.3182, 0.3, -0.3182, 0.15, -0.2828, 0.15, -0.3233, 0.3, -0.3182, 0.15, -0.3233, 0.3, -0.3536, 0.3, -0.3536, 0.15, -0.3233, 0.15, -0.3536, 0.3, -0.3536, 0.15, -0.3536, 0.15, -0.3839, 0.15, -0.3839, 0.15, -0.3536, 1.759e-18, -0.3536, 0.15, -0.3839, 1.759e-18, -0.3536, 1.934e-18, -0.3889, -6.982e-34, 0.0, 1.759e-19, -0.03536, 0.15, -0.04041, 0.15, -0.04041, 1.759e-19, -0.03536, 3.517e-19, -0.07071, 0.15, -0.04041, 3.517e-19, -0.07071, 0.15, -0.08081, 0.15, -0.08081, 3.517e-19, -0.07071, 5.276e-19, -0.1061, 0.15, -0.08081, 5.276e-19, -0.1061, 0.15, -0.1212, 0.15, -0.1212, 5.276e-19, -0.1061, 7.034e-19, -0.1414, 0.15, -0.1212, 7.034e-19, -0.1414, 0.15, -0.1616, 0.15, -0.1616, 7.034e-19, -0.1414, 8.793e-19, -0.1768, 0.15, -0.1616, 8.793e-19, -0.1768, 0.15, -0.202, 0.15, -0.202, 8.793e-19, -0.1768, 1.055e-18, -0.2121, 0.15, -0.202, 1.055e-18, -0.2121, 0.15, -0.2424, 0.15, -0.2424, 1.055e-18, -0.2121, 1.231e-18, -0.2475, 0.15, -0.2424, 1.231e-18, -0.2475, 0.15, -0.2828, 0.15, -0.2828, 1.231e-18, -0.2475, 1.407e-18, -0.2828, 0.15, -0.2828, 1.407e-18, -0.2828, 1.583e-18, -0.3182, 0.15, -0.2828, 1.583e-18, -0.3182, 0.15, -0.3233, 0.15, -0.3233, 1.583e-18, -0.3182, 1.759e-18, -0.3536, 0.15, -0.3233, 1.759e-18, -0.3536, 0.15, -0.3536, 0.15, -0.3839, 1.934e-18, -0.3889, 0.15, -0.4142, 0.15, -0.4142, 1.934e-18, -0.3889, 2.11e-18, -0.4243, 0.15, -0.4142, 2.11e-18, -0.4243, 0.15, -0.4445, 0.15, -0.4445, 2.11e-18, -0.4243, 2.286e-18, -0.4596, 0.15, -0.4445, 2.286e-18, -0.4596, 0.15, -0.4748, 0.15, -0.4748, 2.286e-18, -0.4596, 2.462e-18, -0.495, 0.15, -0.4748, 2.462e-18, -0.495, 0.15, -0.5051, 0.15, -0.5051, 2.462e-18, -0.495, 2.638e-18, -0.5303, 0.15, -0.5051, 2.638e-18, -0.5303, 0.15, -0.5354, 0.15, -0.5354, 2.638e-18, -0.5303, -6.982e-34, -0.5657, 0.15, -0.5354, -6.982e-34, -0.5657, 0.3, -0.5657, 0.3, -0.5657, 0.3, -0.5303, 0.15, -0.5354, 0.15, -0.5354, 0.3, -0.5303, 0.15, -0.5051, 0.3, -0.5303, 0.3, -0.495, 0.15, -0.5051, 0.15, -0.5051, 0.3, -0.495, 0.15, -0.4748, 0.3, -0.495, 0.3, -0.4596, 0.15, -0.4748, 0.15, -0.4748, 0.3, -0.4596, 0.15, -0.4445, 0.3, -0.4596, 0.3, -0.4243, 0.15, -0.4445, 0.15, -0.4445, 0.3, -0.4243, 0.15, -0.4142, 0.3, -0.4243, 0.3, -0.3889, 0.15, -0.4142, 0.15, -0.4142, 0.3, -0.3889, 0.15, -0.3839, 0.3, -0.3889, 0.3, -0.3536, 0.15, -0.3839, 1.22e-15, 0.3, 1.22e-15, -1.099e-16, 0.8, 0.15, 0.8, 0.15, 1.22e-15, -1.099e-16, 1.6, -1.099e-16, 0.8, 0.15, 1.6, -1.099e-16, 1.6, 0.3, 1.6, 0.3, 1.22e-15, 0.3, 0.8, 0.15, 3.342e-16, 0.3, 3.342e-16, -1.099e-16, 6.4, 0.15, 6.4, 0.15, 3.342e-16, -1.099e-16, 12.8, -1.099e-16, 6.4, 0.15, 12.8, -1.099e-16, 12.8, 0.3, 12.8, 0.3, 3.342e-16, 0.3, 6.4, 0.15, 1.22e-15, 0.3, 1.22e-15, -1.099e-16, 0.8, 0.15, 0.8, 0.15, 1.22e-15, -1.099e-16, 1.6, -1.099e-16, 0.8, 0.15, 1.6, -1.099e-16, 1.6, 0.3, 1.6, 0.3, 1.22e-15, 0.3, 0.8, 0.15, 3.342e-16, 0.3, 3.342e-16, -1.099e-16, 6.4, 0.15, 6.4, 0.15, 3.342e-16, -1.099e-16, 12.8, -1.099e-16, 6.4, 0.15, 12.8, -1.099e-16, 12.8, 0.3, 12.8, 0.3, 3.342e-16, 0.3, 6.4, 0.15, 0.2033, -3.666, 0.0, 0.0, 0.2, -3.703, 0.2, -3.703, 0.0, 0.0, -0.8, -6.4, 0.2, -3.703, -0.8, -6.4, 0.2033, -3.739, 0.2033, -3.739, -0.8, -6.4, 0.214, -3.776, 0.214, -3.776, -0.8, -6.4, 0.2326, -3.812, 0.2326, -3.812, -0.8, -6.4, 0.8, -6.4, 0.2326, -3.812, 0.8, -6.4, 0.2586, -3.844, 0.2586, -3.844, 0.8, -6.4, 0.2906, -3.87, 0.2906, -3.87, 0.8, -6.4, 0.3264, -3.888, 0.3264, -3.888, 0.8, -6.4, 0.3636, -3.899, 0.3636, -3.899, 0.8, -6.4, 0.4, -3.903, 0.4, -3.903, 0.8, -6.4, 0.4364, -3.899, 0.4364, -3.899, 0.8, -6.4, 0.4736, -3.888, 0.4736, -3.888, 0.8, -6.4, 0.5094, -3.87, 0.5094, -3.87, 0.8, -6.4, 0.5414, -3.844, 0.5414, -3.844, 0.8, -6.4, 0.5674, -3.812, 0.5674, -3.812, 0.8, -6.4, 0.586, -3.776, 0.586, -3.776, 0.8, -6.4, 0.5967, -3.739, 0.5967, -3.739, 0.8, -6.4, 0.6, -3.703, 0.6, -3.703, 0.8, -6.4, 0.6, 3.697, 0.6, -3.703, 0.6, 3.697, 0.5967, 3.661, 0.2033, -3.666, 0.214, -3.629, 0.0, 0.0, 0.0, 0.0, 0.214, -3.629, 0.2326, -3.593, 0.0, 0.0, 0.2326, -3.593, 0.2586, -3.561, 0.2586, -3.561, 0.2906, -3.535, 0.0, 0.0, 0.0, 0.0, 0.2906, -3.535, 0.3264, -3.517, 0.0, 0.0, 0.3264, -3.517, 0.3636, -3.506, 0.3636, -3.506, 0.4, -3.503, 0.0, 0.0, 0.0, 0.0, 0.4, -3.503, 0.4364, -3.506, 0.0, 0.0, 0.4364, -3.506, 0.4364, 3.501, 0.4364, 3.501, 0.4364, -3.506, 0.4736, -3.517, 0.4364, 3.501, 0.4736, -3.517, 0.4736, 3.512, 0.4736, 3.512, 0.4736, -3.517, 0.5094, -3.535, 0.4736, 3.512, 0.5094, -3.535, 0.5094, 3.53, 0.5094, 3.53, 0.5094, -3.535, 0.5414, -3.561, 0.5094, 3.53, 0.5414, -3.561, 0.5414, 3.556, 0.5414, 3.556, 0.5414, -3.561, 0.5674, -3.593, 0.5414, 3.556, 0.5674, -3.593, 0.5674, 3.588, 0.5674, 3.588, 0.5674, -3.593, 0.586, -3.629, 0.5674, 3.588, 0.586, -3.629, 0.586, 3.624, 0.586, 3.624, 0.586, -3.629, 0.5967, -3.666, 0.586, 3.624, 0.5967, -3.666, 0.5967, 3.661, 0.5967, 3.661, 0.5967, -3.666, 0.6, -3.703, 0.2033, 3.734, -0.8, 6.4, 0.2, 3.697, 0.2, 3.697, -0.8, 6.4, 0.0, 0.0, 0.2, 3.697, 0.0, 0.0, 0.2033, 3.661, 0.2033, 3.661, 0.0, 0.0, 0.214, 3.624, 0.214, 3.624, 0.0, 0.0, 0.2326, 3.588, 0.2326, 3.588, 0.0, 0.0, 0.2586, 3.556, 0.2586, 3.556, 0.0, 0.0, 0.2906, 3.53, 0.2906, 3.53, 0.0, 0.0, 0.3264, 3.512, 0.3264, 3.512, 0.0, 0.0, 0.3636, 3.501, 0.3636, 3.501, 0.0, 0.0, 0.4, 3.497, 0.4, 3.497, 0.0, 0.0, 0.4364, 3.501, 0.2033, 3.734, 0.214, 3.771, -0.8, 6.4, -0.8, 6.4, 0.214, 3.771, 0.2326, 3.807, -0.8, 6.4, 0.2326, 3.807, 0.8, 6.4, 0.8, 6.4, 0.2326, 3.807, 0.2586, 3.839, 0.8, 6.4, 0.2586, 3.839, 0.2906, 3.865, 0.2906, 3.865, 0.3264, 3.883, 0.8, 6.4, 0.8, 6.4, 0.3264, 3.883, 0.3636, 3.894, 0.8, 6.4, 0.3636, 3.894, 0.4, 3.897, 0.4, 3.897, 0.4364, 3.894, 0.8, 6.4, 0.8, 6.4, 0.4364, 3.894, 0.4736, 3.883, 0.8, 6.4, 0.4736, 3.883, 0.5094, 3.865, 0.5094, 3.865, 0.5414, 3.839, 0.8, 6.4, 0.8, 6.4, 0.5414, 3.839, 0.5674, 3.807, 0.8, 6.4, 0.5674, 3.807, 0.586, 3.771, 0.586, 3.771, 0.5967, 3.734, 0.8, 6.4, 0.8, 6.4, 0.5967, 3.734, 0.6, 3.697, 0.8, 6.4, 0.6, 3.697, 0.8, -6.4, -0.8, 6.4, -0.8, -6.4, 0.0, 0.0, -0.5967, -3.666, -0.6, 3.697, -0.6, -3.703, -0.6, -3.703, -0.6, 3.697, -0.8, -6.4, -0.6, -3.703, -0.8, -6.4, -0.5967, -3.739, -0.5967, -3.739, -0.8, -6.4, -0.586, -3.776, -0.586, -3.776, -0.8, -6.4, -0.5674, -3.812, -0.5674, -3.812, -0.8, -6.4, -0.5414, -3.844, -0.5414, -3.844, -0.8, -6.4, -0.5094, -3.87, -0.5094, -3.87, -0.8, -6.4, -0.4736, -3.888, -0.4736, -3.888, -0.8, -6.4, -0.4364, -3.899, -0.4364, -3.899, -0.8, -6.4, -0.4, -3.903, -0.4, -3.903, -0.8, -6.4, -0.3636, -3.899, -0.3636, -3.899, -0.8, -6.4, -0.3264, -3.888, -0.3264, -3.888, -0.8, -6.4, -0.2906, -3.87, -0.2906, -3.87, -0.8, -6.4, -0.2586, -3.844, -0.2586, -3.844, -0.8, -6.4, -0.2326, -3.812, -0.2326, -3.812, -0.8, -6.4, 0.8, -6.4, -0.2326, -3.812, 0.8, -6.4, -0.214, -3.776, -0.214, -3.776, 0.8, -6.4, -0.2033, -3.739, -0.2033, -3.739, 0.8, -6.4, -0.2, -3.703, -0.2, -3.703, 0.8, -6.4, 0.0, 0.0, -0.2, -3.703, 0.0, 0.0, -0.2033, -3.666, -0.2033, -3.666, 0.0, 0.0, -0.214, -3.629, -0.214, -3.629, 0.0, 0.0, -0.2326, -3.593, -0.2326, -3.593, 0.0, 0.0, -0.2586, -3.561, -0.2586, -3.561, 0.0, 0.0, -0.2906, -3.535, -0.2906, -3.535, 0.0, 0.0, -0.3264, -3.517, -0.3264, -3.517, 0.0, 0.0, -0.3636, -3.506, -0.3636, -3.506, 0.0, 0.0, -0.4, -3.503, -0.4, -3.503, 0.0, 0.0, -0.4364, -3.506, -0.4364, -3.506, 0.0, 0.0, -0.4364, 3.501, -0.4364, -3.506, -0.4364, 3.501, -0.4736, 3.512, -0.6, 3.697, -0.5967, -3.666, -0.5967, 3.661, -0.5967, 3.661, -0.5967, -3.666, -0.586, -3.629, -0.5967, 3.661, -0.586, -3.629, -0.586, 3.624, -0.586, 3.624, -0.586, -3.629, -0.5674, -3.593, -0.586, 3.624, -0.5674, -3.593, -0.5674, 3.588, -0.5674, 3.588, -0.5674, -3.593, -0.5414, -3.561, -0.5674, 3.588, -0.5414, -3.561, -0.5414, 3.556, -0.5414, 3.556, -0.5414, -3.561, -0.5094, -3.535, -0.5414, 3.556, -0.5094, -3.535, -0.5094, 3.53, -0.5094, 3.53, -0.5094, -3.535, -0.4736, -3.517, -0.5094, 3.53, -0.4736, -3.517, -0.4736, 3.512, -0.4736, 3.512, -0.4736, -3.517, -0.4364, -3.506, -0.8, -6.4, -0.6, 3.697, -0.8, 6.4, -0.8, 6.4, -0.6, 3.697, -0.5967, 3.734, -0.8, 6.4, -0.5967, 3.734, -0.586, 3.771, -0.586, 3.771, -0.5674, 3.807, -0.8, 6.4, -0.8, 6.4, -0.5674, 3.807, -0.5414, 3.839, -0.8, 6.4, -0.5414, 3.839, -0.5094, 3.865, -0.5094, 3.865, -0.4736, 3.883, -0.8, 6.4, -0.8, 6.4, -0.4736, 3.883, -0.4364, 3.894, -0.8, 6.4, -0.4364, 3.894, -0.4, 3.897, -0.4, 3.897, -0.3636, 3.894, -0.8, 6.4, -0.8, 6.4, -0.3636, 3.894, -0.3264, 3.883, -0.8, 6.4, -0.3264, 3.883, -0.2906, 3.865, -0.2906, 3.865, -0.2586, 3.839, -0.8, 6.4, -0.8, 6.4, -0.2586, 3.839, -0.2326, 3.807, -0.8, 6.4, -0.2326, 3.807, 0.8, 6.4, 0.8, 6.4, -0.2326, 3.807, -0.214, 3.771, 0.8, 6.4, -0.214, 3.771, -0.2033, 3.734, -0.2033, 3.734, -0.2, 3.697, 0.8, 6.4, 0.8, 6.4, -0.2, 3.697, 0.0, 0.0, 0.8, 6.4, 0.0, 0.0, 0.8, -6.4, -0.2, 3.697, -0.2033, 3.661, 0.0, 0.0, 0.0, 0.0, -0.2033, 3.661, -0.214, 3.624, 0.0, 0.0, -0.214, 3.624, -0.2326, 3.588, -0.2326, 3.588, -0.2586, 3.556, 0.0, 0.0, 0.0, 0.0, -0.2586, 3.556, -0.2906, 3.53, 0.0, 0.0, -0.2906, 3.53, -0.3264, 3.512, -0.3264, 3.512, -0.3636, 3.501, 0.0, 0.0, 0.0, 0.0, -0.3636, 3.501, -0.4, 3.497, 0.0, 0.0, -0.4, 3.497, -0.4364, 3.501])
me_body1_004.materials.append(mat_aluminum___anodized_glossy__blue)
me_body1_004.update()
me_body1_004.normals_split_custom_set([tuple(v) for v in zip(*[iter([0.9833, 0.182, 2.249e-05, 1.0, 3.636e-05, 3.436e-06, 0.9878, 0.1555, -7.728e-08, 0.9878, 0.1555, -7.728e-08, 1.0, 3.636e-05, 3.436e-06, 1.0, -2.355e-05, -2.997e-05, 0.9878, 0.1555, -7.728e-08, 1.0, -2.355e-05, -2.997e-05, 0.9833, 0.182, -2.231e-05, 0.9878, 0.1555, -7.728e-08, 0.9833, 0.182, -2.231e-05, 0.9491, 0.3151, -3.411e-07, 0.9491, 0.3151, -3.411e-07, 0.9833, 0.182, -2.231e-05, 0.9298, 0.3681, -5.241e-05, 0.9491, 0.3151, -3.411e-07, 0.9298, 0.3681, -5.241e-05, 0.8815, 0.4722, 3.762e-08, 0.8815, 0.4722, 3.762e-08, 0.9298, 0.3681, -5.241e-05, 0.837, 0.5472, 1.929e-05, 0.8815, 0.4722, 3.762e-08, 0.837, 0.5472, 1.929e-05, 0.7855, 0.6189, -4.454e-08, 0.7855, 0.6189, -4.454e-08, 0.837, 0.5472, 1.929e-05, 0.7071, 0.7071, -2.991e-05, 0.7855, 0.6189, -4.454e-08, 0.7071, 0.7071, -2.991e-05, 0.6641, 0.7477, -1.865e-07, 0.6641, 0.7477, -1.865e-07, 0.7071, 0.7071, -2.991e-05, 0.5472, 0.837, 1.827e-05, 0.6641, 0.7477, -1.865e-07, 0.5472, 0.837, 1.827e-05, 0.5225, 0.8526, -1.73e-07, 0.5225, 0.8526, -1.73e-07, 0.5472, 0.837, 1.827e-05, 0.3681, 0.9298, -4.035e-05, 0.5225, 0.8526, -1.73e-07, 0.3681, 0.9298, -4.035e-05, 0.3682, 0.9298, 0.0, 0.3682, 0.9298, 0.0, 0.3681, 0.9298, -4.035e-05, 0.2085, 0.978, -9.333e-07, 0.3682, 0.9298, 0.0, 0.2085, 0.978, -9.333e-07, 0.3681, 0.9298, 4.042e-05, 0.3681, 0.9298, 4.042e-05, 0.2085, 0.978, -9.333e-07, 0.182, 0.9833, 3.45e-05, 0.182, 0.9833, 3.45e-05, 0.2085, 0.978, -9.333e-07, -1.431e-08, 1.0, 2.523e-07, 0.182, 0.9833, 3.45e-05, -1.431e-08, 1.0, 2.523e-07, 0.0, 1.0, 0.0, 0.0, 1.0, 0.0, -1.431e-08, 1.0, 2.523e-07, -0.182, 0.9833, 1.979e-05, -0.182, 0.9833, 1.979e-05, -1.431e-08, 1.0, 2.523e-07, -0.2086, 0.978, 1.484e-07, -0.182, 0.9833, 1.979e-05, -0.2086, 0.978, 1.484e-07, -0.3681, 0.9298, 3.129e-05, -0.3681, 0.9298, 3.129e-05, -0.2086, 0.978, 1.484e-07, -0.4205, 0.9073, 5.456e-08, -0.3681, 0.9298, 3.129e-05, -0.4205, 0.9073, 5.456e-08, -0.5472, 0.837, 1.063e-05, -0.5472, 0.837, 1.063e-05, -0.4205, 0.9073, 5.456e-08, -0.6189, 0.7855, -1.651e-08, -0.5472, 0.837, 1.063e-05, -0.6189, 0.7855, -1.651e-08, -0.7071, 0.7071, 4.769e-05, -0.7071, 0.7071, 4.769e-05, -0.6189, 0.7855, -1.651e-08, -0.7855, 0.6189, -8.338e-09, -0.7071, 0.7071, 4.769e-05, -0.7855, 0.6189, -8.338e-09, -0.837, 0.5472, -3.463e-05, -0.837, 0.5472, -3.463e-05, -0.7855, 0.6189, -8.338e-09, -0.9073, 0.4205, 1.208e-07, -0.837, 0.5472, -3.463e-05, -0.9073, 0.4205, 1.208e-07, -0.9298, 0.3681, 5.903e-05, -0.9298, 0.3681, 5.903e-05, -0.9073, 0.4205, 1.208e-07, -0.978, 0.2085, 2.659e-06, -0.9298, 0.3681, 5.903e-05, -0.978, 0.2085, 2.659e-06, -0.9833, 0.1821, -9.275e-05, -0.9833, 0.1821, -9.275e-05, -0.978, 0.2085, 2.659e-06, -1.0, 4.028e-05, -4.293e-06, -1.0, 4.028e-05, -4.293e-06, -0.978, 0.2085, 2.659e-06, -0.9833, 0.182, -3.575e-05, -1.0, 4.028e-05, -4.293e-06, -0.9833, 0.182, -3.575e-05, -1.0, -6.464e-07, 2.462e-06, 0.3681, 0.9298, -4.035e-05, 0.182, 0.9833, -3.489e-05, 0.2085, 0.978, -9.333e-07, 0.2085, 0.978, -9.333e-07, 0.182, 0.9833, -3.489e-05, -1.431e-08, 1.0, 2.523e-07, 0.182, 0.9833, -3.489e-05, 0.0, 1.0, 0.0, -1.431e-08, 1.0, 2.523e-07, -1.431e-08, 1.0, 2.523e-07, 0.0, 1.0, 0.0, -0.182, 0.9833, -1.957e-05, -1.431e-08, 1.0, 2.523e-07, -0.182, 0.9833, -1.957e-05, -0.2086, 0.978, 1.484e-07, -0.2086, 0.978, 1.484e-07, -0.182, 0.9833, -1.957e-05, -0.3681, 0.9298, -7.482e-05, -0.2086, 0.978, 1.484e-07, -0.3681, 0.9298, -7.482e-05, -0.4205, 0.9073, 5.456e-08, -0.4205, 0.9073, 5.456e-08, -0.3681, 0.9298, -7.482e-05, -0.5472, 0.837, -9.537e-06, -0.4205, 0.9073, 5.456e-08, -0.5472, 0.837, -9.537e-06, -0.6189, 0.7855, -1.651e-08, -0.6189, 0.7855, -1.651e-08, -0.5472, 0.837, -9.537e-06, -0.7071, 0.7071, -1.553e-06, -0.6189, 0.7855, -1.651e-08, -0.7071, 0.7071, -1.553e-06, -0.7855, 0.6189, -8.338e-09, -0.7855, 0.6189, -8.338e-09, -0.7071, 0.7071, -1.553e-06, -0.837, 0.5472, -1.075e-05, -0.7855, 0.6189, -8.338e-09, -0.837, 0.5472, -1.075e-05, -0.9073, 0.4205, 1.208e-07, -0.9073, 0.4205, 1.208e-07, -0.837, 0.5472, -1.075e-05, -0.9298, 0.3681, -5.807e-05, -0.9073, 0.4205, 1.208e-07, -0.9298, 0.3681, -5.807e-05, -0.978, 0.2085, 2.659e-06, -0.978, 0.2085, 2.659e-06, -0.9298, 0.3681, -5.807e-05, -0.9833, 0.182, -3.575e-05, 0.3682, 0.9298, 0.0, 0.3681, 0.9298, 4.042e-05, 0.5225, 0.8526, -1.73e-07, 0.5225, 0.8526, -1.73e-07, 0.3681, 0.9298, 4.042e-05, 0.5472, 0.837, 2.775e-05, 0.5225, 0.8526, -1.73e-07, 0.5472, 0.837, 2.775e-05, 0.6641, 0.7477, -1.865e-07, 0.6641, 0.7477, -1.865e-07, 0.5472, 0.837, 2.775e-05, 0.7071, 0.7071, -1.622e-05, 0.6641, 0.7477, -1.865e-07, 0.7071, 0.7071, -1.622e-05, 0.7855, 0.6189, -4.454e-08, 0.7855, 0.6189, -4.454e-08, 0.7071, 0.7071, -1.622e-05, 0.837, 0.5472, 2.638e-05, 0.7855, 0.6189, -4.454e-08, 0.837, 0.5472, 2.638e-05, 0.8815, 0.4722, 3.762e-08, 0.8815, 0.4722, 3.762e-08, 0.837, 0.5472, 2.638e-05, 0.9298, 0.3681, 8.45e-06, 0.8815, 0.4722, 3.762e-08, 0.9298, 0.3681, 8.45e-06, 0.9491, 0.3151, -3.411e-07, 0.9491, 0.3151, -3.411e-07, 0.9298, 0.3681, 8.45e-06, 0.9833, 0.182, 2.249e-05, 0.9491, 0.3151, -3.411e-07, 0.9833, 0.182, 2.249e-05, 0.9878, 0.1555, -7.728e-08, 0.9833, 0.182, 2.233e-05, 1.0, -9.66e-06, -1.218e-06, 0.9878, 0.1554, -6.908e-08, 0.9878, 0.1554, -6.908e-08, 1.0, -9.66e-06, -1.218e-06, 1.0, -2.326e-05, -2.972e-05, 0.9878, 0.1554, -6.908e-08, 1.0, -2.326e-05, -2.972e-05, 0.9833, 0.182, -2.269e-05, 0.9878, 0.1554, -6.908e-08, 0.9833, 0.182, -2.269e-05, 0.9491, 0.3151, -3.244e-07, 0.9491, 0.3151, -3.244e-07, 0.9833, 0.182, -2.269e-05, 0.9298, 0.3681, -8.341e-06, 0.9491, 0.3151, -3.244e-07, 0.9298, 0.3681, -8.341e-06, 0.8815, 0.4722, -2.337e-07, 0.8815, 0.4722, -2.337e-07, 0.9298, 0.3681, -8.341e-06, 0.837, 0.5472, 2.009e-05, 0.8815, 0.4722, -2.337e-07, 0.837, 0.5472, 2.009e-05, 0.7855, 0.6189, -4.655e-08, 0.7855, 0.6189, -4.655e-08, 0.837, 0.5472, 2.009e-05, 0.7071, 0.7071, 1.723e-05, 0.7855, 0.6189, -4.655e-08, 0.7071, 0.7071, 1.723e-05, 0.6638, 0.7479, 3.103e-07, 0.6638, 0.7479, 3.103e-07, 0.7071, 0.7071, 1.723e-05, 0.5472, 0.837, 1.841e-05, 0.6638, 0.7479, 3.103e-07, 0.5472, 0.837, 1.841e-05, 0.5225, 0.8526, 3.452e-07, 0.5225, 0.8526, 3.452e-07, 0.5472, 0.837, 1.841e-05, 0.3681, 0.9298, -4.013e-05, 0.5225, 0.8526, 3.452e-07, 0.3681, 0.9298, -4.013e-05, 0.3682, 0.9298, 0.0, 0.3682, 0.9298, 0.0, 0.3681, 0.9298, -4.013e-05, 0.2085, 0.978, -4.665e-06, 0.3682, 0.9298, 0.0, 0.2085, 0.978, -4.665e-06, 0.3681, 0.9298, 1.57e-06, 0.3681, 0.9298, 1.57e-06, 0.2085, 0.978, -4.665e-06, 0.182, 0.9833, 9.25e-06, 0.182, 0.9833, 9.25e-06, 0.2085, 0.978, -4.665e-06, 1.431e-08, 1.0, -5.048e-07, 0.182, 0.9833, 9.25e-06, 1.431e-08, 1.0, -5.048e-07, 0.0, 1.0, 0.0, 0.0, 1.0, 0.0, 1.431e-08, 1.0, -5.048e-07, -0.182, 0.9833, 2.09e-05, -0.182, 0.9833, 2.09e-05, 1.431e-08, 1.0, -5.048e-07, -0.2085, 0.978, -2.242e-07, -0.182, 0.9833, 2.09e-05, -0.2085, 0.978, -2.242e-07, -0.3681, 0.9298, 7.545e-05, -0.3681, 0.9298, 7.545e-05, -0.2085, 0.978, -2.242e-07, -0.4205, 0.9073, -6.793e-08, -0.3681, 0.9298, 7.545e-05, -0.4205, 0.9073, -6.793e-08, -0.5472, 0.837, -3.568e-05, -0.5472, 0.837, -3.568e-05, -0.4205, 0.9073, -6.793e-08, -0.6192, 0.7852, -2.486e-07, -0.5472, 0.837, -3.568e-05, -0.6192, 0.7852, -2.486e-07, -0.7071, 0.7071, 4.659e-05, -0.7071, 0.7071, 4.659e-05, -0.6192, 0.7852, -2.486e-07, -0.7854, 0.619, 1.002e-07, -0.7071, 0.7071, 4.659e-05, -0.7854, 0.619, 1.002e-07, -0.837, 0.5472, 1.035e-05, -0.837, 0.5472, 1.035e-05, -0.7854, 0.619, 1.002e-07, -0.9073, 0.4205, -3.455e-08, -0.837, 0.5472, 1.035e-05, -0.9073, 0.4205, -3.455e-08, -0.9298, 0.3681, 5.874e-05, -0.9298, 0.3681, 5.874e-05, -0.9073, 0.4205, -3.455e-08, -0.978, 0.2085, 2.652e-06, -0.9298, 0.3681, 5.874e-05, -0.978, 0.2085, 2.652e-06, -0.9833, 0.1821, -9.246e-05, -0.9833, 0.1821, -9.246e-05, -0.978, 0.2085, 2.652e-06, -1.0, 4.073e-05, -4.353e-06, -1.0, 4.073e-05, -4.353e-06, -0.978, 0.2085, 2.652e-06, -0.9833, 0.182, -3.574e-05, -1.0, 4.073e-05, -4.353e-06, -0.9833, 0.182, -3.574e-05, -1.0, -7.22e-07, 1.84e-06, 0.3681, 0.9298, -4.013e-05, 0.182, 0.9833, -9.819e-06, 0.2085, 0.978, -4.665e-06, 0.2085, 0.978, -4.665e-06, 0.182, 0.9833, -9.819e-06, 1.431e-08, 1.0, -5.048e-07, 0.182, 0.9833, -9.819e-06, 0.0, 1.0, 0.0, 1.431e-08, 1.0, -5.048e-07, 1.431e-08, 1.0, -5.048e-07, 0.0, 1.0, 0.0, -0.182, 0.9833, 5.718e-06, 1.431e-08, 1.0, -5.048e-07, -0.182, 0.9833, 5.718e-06, -0.2085, 0.978, -2.242e-07, -0.2085, 0.978, -2.242e-07, -0.182, 0.9833, 5.718e-06, -0.3681, 0.9298, -7.776e-05, -0.2085, 0.978, -2.242e-07, -0.3681, 0.9298, -7.776e-05, -0.4205, 0.9073, -6.793e-08, -0.4205, 0.9073, -6.793e-08, -0.3681, 0.9298, -7.776e-05, -0.5472, 0.837, 3.449e-05, -0.4205, 0.9073, -6.793e-08, -0.5472, 0.837, 3.449e-05, -0.6192, 0.7852, -2.486e-07, -0.6192, 0.7852, -2.486e-07, -0.5472, 0.837, 3.449e-05, -0.7071, 0.7071, -4.563e-07, -0.6192, 0.7852, -2.486e-07, -0.7071, 0.7071, -4.563e-07, -0.7854, 0.619, 1.002e-07, -0.7854, 0.619, 1.002e-07, -0.7071, 0.7071, -4.563e-07, -0.837, 0.5472, -9.692e-06, -0.7854, 0.619, 1.002e-07, -0.837, 0.5472, -9.692e-06, -0.9073, 0.4205, -3.455e-08, -0.9073, 0.4205, -3.455e-08, -0.837, 0.5472, -9.692e-06, -0.9298, 0.3681, -5.801e-05, -0.9073, 0.4205, -3.455e-08, -0.9298, 0.3681, -5.801e-05, -0.978, 0.2085, 2.652e-06, -0.978, 0.2085, 2.652e-06, -0.9298, 0.3681, -5.801e-05, -0.9833, 0.182, -3.574e-05, 0.3682, 0.9298, 0.0, 0.3681, 0.9298, 1.57e-06, 0.5225, 0.8526, 3.452e-07, 0.5225, 0.8526, 3.452e-07, 0.3681, 0.9298, 1.57e-06, 0.5472, 0.837, 2.777e-05, 0.5225, 0.8526, 3.452e-07, 0.5472, 0.837, 2.777e-05, 0.6638, 0.7479, 3.103e-07, 0.6638, 0.7479, 3.103e-07, 0.5472, 0.837, 2.777e-05, 0.7071, 0.7071, -1.729e-05, 0.6638, 0.7479, 3.103e-07, 0.7071, 0.7071, -1.729e-05, 0.7855, 0.6189, -4.655e-08, 0.7855, 0.6189, -4.655e-08, 0.7071, 0.7071, -1.729e-05, 0.837, 0.5472, -2.001e-05, 0.7855, 0.6189, -4.655e-08, 0.837, 0.5472, -2.001e-05, 0.8815, 0.4722, -2.337e-07, 0.8815, 0.4722, -2.337e-07, 0.837, 0.5472, -2.001e-05, 0.9298, 0.3681, 8.439e-06, 0.8815, 0.4722, -2.337e-07, 0.9298, 0.3681, 8.439e-06, 0.9491, 0.3151, -3.244e-07, 0.9491, 0.3151, -3.244e-07, 0.9298, 0.3681, 8.439e-06, 0.9833, 0.182, 2.233e-05, 0.9491, 0.3151, -3.244e-07, 0.9833, 0.182, 2.233e-05, 0.9878, 0.1554, -6.908e-08, 1.0, -2.326e-05, -2.972e-05, 1.0, -9.66e-06, -1.218e-06, 0.9833, -0.182, 8.958e-06, 0.9833, -0.182, 8.958e-06, 1.0, -9.66e-06, -1.218e-06, 0.978, -0.2085, -5.744e-07, 0.9833, -0.182, 8.958e-06, 0.978, -0.2085, -5.744e-07, 0.9298, -0.3681, -2.627e-05, 0.9298, -0.3681, -2.627e-05, 0.978, -0.2085, -5.744e-07, 0.9073, -0.4206, 4.075e-08, 0.9298, -0.3681, -2.627e-05, 0.9073, -0.4206, 4.075e-08, 0.837, -0.5472, -1.043e-05, 0.837, -0.5472, -1.043e-05, 0.9073, -0.4206, 4.075e-08, 0.7855, -0.6188, -2.212e-09, 0.837, -0.5472, -1.043e-05, 0.7855, -0.6188, -2.212e-09, 0.7071, -0.7071, -4.922e-05, 0.7071, -0.7071, -4.922e-05, 0.7855, -0.6188, -2.212e-09, 0.6189, -0.7855, 3.448e-08, 0.7071, -0.7071, -4.922e-05, 0.6189, -0.7855, 3.448e-08, 0.5472, -0.837, 3.393e-05, 0.5472, -0.837, 3.393e-05, 0.6189, -0.7855, 3.448e-08, 0.4205, -0.9073, 1.198e-07, 0.5472, -0.837, 3.393e-05, 0.4205, -0.9073, 1.198e-07, 0.3681, -0.9298, -3.522e-05, 0.3681, -0.9298, -3.522e-05, 0.4205, -0.9073, 1.198e-07, 0.2085, -0.978, -1.243e-07, 0.3681, -0.9298, -3.522e-05, 0.2085, -0.978, -1.243e-07, 0.182, -0.9833, -3.434e-05, 0.182, -0.9833, -3.434e-05, 0.2085, -0.978, -1.243e-07, 7.153e-09, -1.0, -2.523e-07, 0.182, -0.9833, -3.434e-05, 7.153e-09, -1.0, -2.523e-07, 0.0, -1.0, 0.0, 0.0, -1.0, 0.0, 7.153e-09, -1.0, -2.523e-07, -0.182, -0.9833, -1.979e-05, -0.182, -0.9833, -1.979e-05, 7.153e-09, -1.0, -2.523e-07, -0.2085, -0.978, 5.499e-07, -0.182, -0.9833, -1.979e-05, -0.2085, -0.978, 5.499e-07, -0.3681, -0.9298, -3.626e-05, -0.3681, -0.9298, -3.626e-05, -0.2085, -0.978, 5.499e-07, -0.3682, -0.9298, -6.893e-08, -0.3681, -0.9298, -3.626e-05, -0.3682, -0.9298, -6.893e-08, -0.5225, -0.8526, -2.771e-07, -0.5225, -0.8526, -2.771e-07, -0.3682, -0.9298, -6.893e-08, -0.3681, -0.9298, 3.575e-05, -0.5225, -0.8526, -2.771e-07, -0.3681, -0.9298, 3.575e-05, -0.5472, -0.837, 2.468e-05, 1.0, -9.66e-06, -1.218e-06, 0.9833, -0.182, 4.169e-06, 0.978, -0.2085, -5.744e-07, 0.978, -0.2085, -5.744e-07, 0.9833, -0.182, 4.169e-06, 0.9298, -0.3681, 6.939e-05, 0.978, -0.2085, -5.744e-07, 0.9298, -0.3681, 6.939e-05, 0.9073, -0.4206, 4.075e-08, 0.9073, -0.4206, 4.075e-08, 0.9298, -0.3681, 6.939e-05, 0.837, -0.5472, 1.005e-05, 0.9073, -0.4206, 4.075e-08, 0.837, -0.5472, 1.005e-05, 0.7855, -0.6188, -2.212e-09, 0.7855, -0.6188, -2.212e-09, 0.837, -0.5472, 1.005e-05, 0.7071, -0.7071, 3.075e-06, 0.7855, -0.6188, -2.212e-09, 0.7071, -0.7071, 3.075e-06, 0.6189, -0.7855, 3.448e-08, 0.6189, -0.7855, 3.448e-08, 0.7071, -0.7071, 3.075e-06, 0.5472, -0.837, -3.495e-05, 0.6189, -0.7855, 3.448e-08, 0.5472, -0.837, -3.495e-05, 0.4205, -0.9073, 1.198e-07, 0.4205, -0.9073, 1.198e-07, 0.5472, -0.837, -3.495e-05, 0.3681, -0.9298, 7.734e-05, 0.4205, -0.9073, 1.198e-07, 0.3681, -0.9298, 7.734e-05, 0.2085, -0.978, -1.243e-07, 0.2085, -0.978, -1.243e-07, 0.3681, -0.9298, 7.734e-05, 0.182, -0.9833, 3.426e-05, 0.2085, -0.978, -1.243e-07, 0.182, -0.9833, 3.426e-05, 7.153e-09, -1.0, -2.523e-07, 7.153e-09, -1.0, -2.523e-07, 0.182, -0.9833, 3.426e-05, 0.0, -1.0, 0.0, 7.153e-09, -1.0, -2.523e-07, 0.0, -1.0, 0.0, -0.182, -0.9833, 1.973e-05, 7.153e-09, -1.0, -2.523e-07, -0.182, -0.9833, 1.973e-05, -0.2085, -0.978, 5.499e-07, -0.2085, -0.978, 5.499e-07, -0.182, -0.9833, 1.973e-05, -0.3681, -0.9298, 3.575e-05, -0.2085, -0.978, 5.499e-07, -0.3681, -0.9298, 3.575e-05, -0.3682, -0.9298, -6.893e-08, -0.5225, -0.8526, -2.771e-07, -0.5472, -0.837, 2.468e-05, -0.6638, -0.7479, -2.598e-07, -0.6638, -0.7479, -2.598e-07, -0.5472, -0.837, 2.468e-05, -0.7071, -0.7071, 2.717e-05, -0.6638, -0.7479, -2.598e-07, -0.7071, -0.7071, 2.717e-05, -0.7852, -0.6192, 4.463e-10, -0.7852, -0.6192, 4.463e-10, -0.7071, -0.7071, 2.717e-05, -0.837, -0.5472, -1.983e-05, -0.7852, -0.6192, 4.463e-10, -0.837, -0.5472, -1.983e-05, -0.8815, -0.4722, -5.258e-08, -0.8815, -0.4722, -5.258e-08, -0.837, -0.5472, -1.983e-05, -0.9298, -0.3681, 4.096e-05, -0.8815, -0.4722, -5.258e-08, -0.9298, -0.3681, 4.096e-05, -0.9491, -0.3151, -2.208e-08, -0.9491, -0.3151, -2.208e-08, -0.9298, -0.3681, 4.096e-05, -0.9833, -0.1819, -3.469e-05, -0.9491, -0.3151, -2.208e-08, -0.9833, -0.1819, -3.469e-05, -0.9878, -0.1555, -2.732e-08, -0.9878, -0.1555, -2.732e-08, -0.9833, -0.1819, -3.469e-05, -1.0, 4.073e-05, -4.353e-06, -0.9878, -0.1555, -2.732e-08, -1.0, 4.073e-05, -4.353e-06, -1.0, -7.22e-07, 1.84e-06, -1.0, -7.22e-07, 1.84e-06, -0.9833, -0.182, -4.906e-06, -0.9878, -0.1555, -2.732e-08, -0.9878, -0.1555, -2.732e-08, -0.9833, -0.182, -4.906e-06, -0.9491, -0.3151, -2.208e-08, -0.9833, -0.182, -4.906e-06, -0.9298, -0.3681, -4.143e-05, -0.9491, -0.3151, -2.208e-08, -0.9491, -0.3151, -2.208e-08, -0.9298, -0.3681, -4.143e-05, -0.8815, -0.4722, -5.258e-08, -0.9298, -0.3681, -4.143e-05, -0.837, -0.5472, 1.931e-05, -0.8815, -0.4722, -5.258e-08, -0.8815, -0.4722, -5.258e-08, -0.837, -0.5472, 1.931e-05, -0.7852, -0.6192, 4.463e-10, -0.837, -0.5472, 1.931e-05, -0.7071, -0.7071, 1.782e-05, -0.7852, -0.6192, 4.463e-10, -0.7852, -0.6192, 4.463e-10, -0.7071, -0.7071, 1.782e-05, -0.6638, -0.7479, -2.598e-07, -0.7071, -0.7071, 1.782e-05, -0.5472, -0.837, -2.697e-05, -0.6638, -0.7479, -2.598e-07, -0.6638, -0.7479, -2.598e-07, -0.5472, -0.837, -2.697e-05, -0.5225, -0.8526, -2.771e-07, -0.5472, -0.837, -2.697e-05, -0.3681, -0.9298, -3.626e-05, -0.5225, -0.8526, -2.771e-07, 1.0, -2.355e-05, -2.997e-05, 1.0, 3.636e-05, 3.436e-06, 0.9833, -0.182, -1.933e-05, 0.9833, -0.182, -1.933e-05, 1.0, 3.636e-05, 3.436e-06, 0.978, -0.2085, -5.733e-07, 0.9833, -0.182, -1.933e-05, 0.978, -0.2085, -5.733e-07, 0.9298, -0.3681, -7.015e-05, 0.9298, -0.3681, -7.015e-05, 0.978, -0.2085, -5.733e-07, 0.9073, -0.4206, -1.297e-07, 0.9298, -0.3681, -7.015e-05, 0.9073, -0.4206, -1.297e-07, 0.837, -0.5472, 3.625e-05, 0.837, -0.5472, 3.625e-05, 0.9073, -0.4206, -1.297e-07, 0.7855, -0.6188, -8.79e-08, 0.837, -0.5472, 3.625e-05, 0.7855, -0.6188, -8.79e-08, 0.7071, -0.7071, -3.622e-06, 0.7071, -0.7071, -3.622e-06, 0.7855, -0.6188, -8.79e-08, 0.6189, -0.7855, -1.227e-07, 0.7071, -0.7071, -3.622e-06, 0.6189, -0.7855, -1.227e-07, 0.5472, -0.837, 3.27e-05, 0.5472, -0.837, 3.27e-05, 0.6189, -0.7855, -1.227e-07, 0.4205, -0.9073, 2.308e-08, 0.5472, -0.837, 3.27e-05, 0.4205, -0.9073, 2.308e-08, 0.3681, -0.9298, -3.559e-05, 0.3681, -0.9298, -3.559e-05, 0.4205, -0.9073, 2.308e-08, 0.2086, -0.978, -4.168e-08, 0.3681, -0.9298, -3.559e-05, 0.2086, -0.978, -4.168e-08, 0.182, -0.9833, -9.25e-06, 0.182, -0.9833, -9.25e-06, 0.2086, -0.978, -4.168e-08, 4.769e-09, -1.0, 5.048e-07, 0.182, -0.9833, -9.25e-06, 4.769e-09, -1.0, 5.048e-07, 0.0, -1.0, 0.0, 0.0, -1.0, 0.0, 4.769e-09, -1.0, 5.048e-07, -0.182, -0.9833, 5.098e-06, -0.182, -0.9833, 5.098e-06, 4.769e-09, -1.0, 5.048e-07, -0.2085, -0.978, -4.444e-07, -0.182, -0.9833, 5.098e-06, -0.2085, -0.978, -4.444e-07, -0.3681, -0.9298, 1.758e-06, -0.3681, -0.9298, 1.758e-06, -0.2085, -0.978, -4.444e-07, -0.3682, -0.9297, -6.671e-08, -0.3681, -0.9298, 1.758e-06, -0.3682, -0.9297, -6.671e-08, -0.5225, -0.8526, 3.452e-07, -0.5225, -0.8526, 3.452e-07, -0.3682, -0.9297, -6.671e-08, -0.3681, -0.9298, -8.766e-07, -0.5225, -0.8526, 3.452e-07, -0.3681, -0.9298, -8.766e-07, -0.5472, -0.837, 2.709e-05, 1.0, 3.636e-05, 3.436e-06, 0.9833, -0.182, 4.714e-06, 0.978, -0.2085, -5.733e-07, 0.978, -0.2085, -5.733e-07, 0.9833, -0.182, 4.714e-06, 0.9298, -0.3681, 6.971e-05, 0.978, -0.2085, -5.733e-07, 0.9298, -0.3681, 6.971e-05, 0.9073, -0.4206, -1.297e-07, 0.9073, -0.4206, -1.297e-07, 0.9298, -0.3681, 6.971e-05, 0.837, -0.5472, 8.925e-06, 0.9073, -0.4206, -1.297e-07, 0.837, -0.5472, 8.925e-06, 0.7855, -0.6188, -8.79e-08, 0.7855, -0.6188, -8.79e-08, 0.837, -0.5472, 8.925e-06, 0.7071, -0.7071, 3.948e-06, 0.7855, -0.6188, -8.79e-08, 0.7071, -0.7071, 3.948e-06, 0.6189, -0.7855, -1.227e-07, 0.6189, -0.7855, -1.227e-07, 0.7071, -0.7071, 3.948e-06, 0.5472, -0.837, -3.322e-05, 0.6189, -0.7855, -1.227e-07, 0.5472, -0.837, -3.322e-05, 0.4205, -0.9073, 2.308e-08, 0.4205, -0.9073, 2.308e-08, 0.5472, -0.837, -3.322e-05, 0.3681, -0.9298, 3.463e-05, 0.4205, -0.9073, 2.308e-08, 0.3681, -0.9298, 3.463e-05, 0.2086, -0.978, -4.168e-08, 0.2086, -0.978, -4.168e-08, 0.3681, -0.9298, 3.463e-05, 0.182, -0.9833, 3.512e-05, 0.2086, -0.978, -4.168e-08, 0.182, -0.9833, 3.512e-05, 4.769e-09, -1.0, 5.048e-07, 4.769e-09, -1.0, 5.048e-07, 0.182, -0.9833, 3.512e-05, 0.0, -1.0, 0.0, 4.769e-09, -1.0, 5.048e-07, 0.0, -1.0, 0.0, -0.182, -0.9833, 2.033e-05, 4.769e-09, -1.0, 5.048e-07, -0.182, -0.9833, 2.033e-05, -0.2085, -0.978, -4.444e-07, -0.2085, -0.978, -4.444e-07, -0.182, -0.9833, 2.033e-05, -0.3681, -0.9298, -8.766e-07, -0.2085, -0.978, -4.444e-07, -0.3681, -0.9298, -8.766e-07, -0.3682, -0.9297, -6.671e-08, -0.5225, -0.8526, 3.452e-07, -0.5472, -0.837, 2.709e-05, -0.6638, -0.7479, 3.103e-07, -0.6638, -0.7479, 3.103e-07, -0.5472, -0.837, 2.709e-05, -0.7071, -0.7071, 2.618e-05, -0.6638, -0.7479, 3.103e-07, -0.7071, -0.7071, 2.618e-05, -0.7855, -0.6189, -1.562e-09, -0.7855, -0.6189, -1.562e-09, -0.7071, -0.7071, 2.618e-05, -0.837, -0.5472, -2.085e-05, -0.7855, -0.6189, -1.562e-09, -0.837, -0.5472, -2.085e-05, -0.8815, -0.4722, -5.399e-08, -0.8815, -0.4722, -5.399e-08, -0.837, -0.5472, -2.085e-05, -0.9298, -0.3681, -3.667e-06, -0.8815, -0.4722, -5.399e-08, -0.9298, -0.3681, -3.667e-06, -0.9491, -0.3151, 6.179e-08, -0.9491, -0.3151, 6.179e-08, -0.9298, -0.3681, -3.667e-06, -0.9833, -0.182, 4.787e-06, -0.9491, -0.3151, 6.179e-08, -0.9833, -0.182, 4.787e-06, -0.9878, -0.1555, 6.586e-08, -0.9878, -0.1555, 6.586e-08, -0.9833, -0.182, 4.787e-06, -1.0, 4.028e-05, -4.293e-06, -0.9878, -0.1555, 6.586e-08, -1.0, 4.028e-05, -4.293e-06, -1.0, -6.464e-07, 2.462e-06, -1.0, -6.464e-07, 2.462e-06, -0.9833, -0.182, -4.684e-06, -0.9878, -0.1555, 6.586e-08, -0.9878, -0.1555, 6.586e-08, -0.9833, -0.182, -4.684e-06, -0.9491, -0.3151, 6.179e-08, -0.9833, -0.182, -4.684e-06, -0.9298, -0.3681, -4.112e-05, -0.9491, -0.3151, 6.179e-08, -0.9491, -0.3151, 6.179e-08, -0.9298, -0.3681, -4.112e-05, -0.8815, -0.4722, -5.399e-08, -0.9298, -0.3681, -4.112e-05, -0.837, -0.5472, -2.53e-05, -0.8815, -0.4722, -5.399e-08, -0.8815, -0.4722, -5.399e-08, -0.837, -0.5472, -2.53e-05, -0.7855, -0.6189, -1.562e-09, -0.837, -0.5472, -2.53e-05, -0.7071, -0.7071, -2.616e-05, -0.7855, -0.6189, -1.562e-09, -0.7855, -0.6189, -1.562e-09, -0.7071, -0.7071, -2.616e-05, -0.6638, -0.7479, 3.103e-07, -0.7071, -0.7071, -2.616e-05, -0.5472, -0.837, 1.906e-05, -0.6638, -0.7479, 3.103e-07, -0.6638, -0.7479, 3.103e-07, -0.5472, -0.837, 1.906e-05, -0.5225, -0.8526, 3.452e-07, -0.5472, -0.837, 1.906e-05, -0.3681, -0.9298, 1.758e-06, -0.5225, -0.8526, 3.452e-07, 0.0, -1.0, 0.0, 0.0, -1.0, 0.0, 0.0, -1.0, 0.0, 0.0, -1.0, 0.0, 0.0, -1.0, 0.0, 0.0, -1.0, 0.0, 0.0, -1.0, 0.0, 0.0, -1.0, 0.0, 0.0, -1.0, 0.0, 0.0, -1.0, 0.0, 0.0, -1.0, 0.0, 0.0, -1.0, 0.0, -1.0, 0.0, 0.0, -1.0, 0.0, 0.0, -1.0, 0.0, 0.0, -1.0, 0.0, 0.0, -1.0, 0.0, 0.0, -1.0, 0.0, 0.0, -1.0, 0.0, 0.0, -1.0, 0.0, 0.0, -1.0, 0.0, 0.0, -1.0, 0.0, 0.0, -1.0, 0.0, 0.0, -1.0, 0.0, 0.0, 0.0, 1.0, 0.0, 0.0, 1.0, 0.0, 0.0, 1.0, 0.0, 0.0, 1.0, 0.0, 0.0, 1.0, 0.0, 0.0, 1.0, 0.0, 0.0, 1.0, 0.0, 0.0, 1.0, 0.0, 0.0, 1.0, 0.0, 0.0, 1.0, 0.0, 0.0, 1.0, 0.0, 0.0, 1.0, 0.0, 1.0, 0.0, 0.0, 1.0, 0.0, 0.0, 1.0, 0.0, 0.0, 1.0, 0.0, 0.0, 1.0, 0.0, 0.0, 1.0, 0.0, 0.0, 1.0, 0.0, 0.0, 1.0, 0.0, 0.0, 1.0, 0.0, 0.0, 1.0, 0.0, 0.0, 1.0, 0.0, 0.0, 1.0, 0.0, 0.0, 0.0, 0.0, 1.0, 3.184e-08, 0.0, 1.0, 3.696e-07, 0.0, 1.0, 3.696e-07, 0.0, 1.0, 3.184e-08, 0.0, 1.0, 6.602e-08, 0.0, 1.0, 3.696e-07, 0.0, 1.0, 6.602e-08, 0.0, 1.0, 0.0, 0.0, 1.0, 0.0, 0.0, 1.0, 6.602e-08, 0.0, 1.0, 0.0, 0.0, 1.0, 0.0, 0.0, 1.0, 6.602e-08, 0.0, 1.0, 0.0, 0.0, 1.0, 0.0, 0.0, 1.0, 6.602e-08, 0.0, 1.0, 6.973e-08, 0.0, 1.0, 0.0, 0.0, 1.0, 6.973e-08, 0.0, 1.0, 0.0, 0.0, 1.0, 0.0, 0.0, 1.0, 6.973e-08, 0.0, 1.0, 0.0, 0.0, 1.0, 0.0, 0.0, 1.0, 6.973e-08, 0.0, 1.0, 0.0, 0.0, 1.0, 0.0, 0.0, 1.0, 6.973e-08, 0.0, 1.0, 4.178e-06, 0.0, 1.0, 4.178e-06, 0.0, 1.0, 6.973e-08, 0.0, 1.0, 1.157e-06, 0.0, 1.0, 1.157e-06, 0.0, 1.0, 6.973e-08, 0.0, 1.0, -5.042e-06, 0.0, 1.0, -5.042e-06, 0.0, 1.0, 6.973e-08, 0.0, 1.0, 0.0, 0.0, 1.0, 0.0, 0.0, 1.0, 6.973e-08, 0.0, 1.0, 0.0, 0.0, 1.0, 0.0, 0.0, 1.0, 6.973e-08, 0.0, 1.0, 0.0, 0.0, 1.0, 0.0, 0.0, 1.0, 6.973e-08, 0.0, 1.0, 0.0, 0.0, 1.0, 0.0, 0.0, 1.0, 6.973e-08, 0.0, 1.0, 0.0, 0.0, 1.0, 0.0, 0.0, 1.0, 6.973e-08, 0.0, 1.0, 0.0, 0.0, 1.0, 0.0, 0.0, 1.0, 6.973e-08, 0.0, 1.0, 2.596e-06, 0.0, 1.0, 2.596e-06, 0.0, 1.0, 6.973e-08, 0.0, 1.0, -3.726e-06, 0.0, 1.0, 2.596e-06, 0.0, 1.0, -3.726e-06, 0.0, 1.0, 7.183e-06, 0.0, 1.0, 0.0, 0.0, 1.0, -6.068e-07, 0.0, 1.0, 3.184e-08, 0.0, 1.0, 3.184e-08, 0.0, 1.0, -6.068e-07, 0.0, 1.0, -3.146e-06, 0.0, 1.0, 3.184e-08, 0.0, 1.0, -3.146e-06, 0.0, 1.0, -6.852e-07, 0.0, 1.0, -6.852e-07, 0.0, 1.0, 0.0, 0.0, 1.0, 3.184e-08, 0.0, 1.0, 3.184e-08, 0.0, 1.0, 0.0, 0.0, 1.0, 1.757e-06, 0.0, 1.0, 3.184e-08, 0.0, 1.0, 1.757e-06, 0.0, 1.0, 2.225e-06, 0.0, 1.0, 2.225e-06, 0.0, 1.0, 1.617e-06, 0.0, 1.0, 3.184e-08, 0.0, 1.0, 3.184e-08, 0.0, 1.0, 1.617e-06, 0.0, 1.0, 1.775e-08, 0.0, 1.0, 3.184e-08, 0.0, 1.0, 1.775e-08, 0.0, 1.0, -3.48e-09, 0.0, 1.0, -3.48e-09, 0.0, 1.0, 1.775e-08, 0.0, 1.0, -8.411e-07, 0.0, 1.0, -3.48e-09, 0.0, 1.0, -8.411e-07, 0.0, 1.0, 0.0, 0.0, 1.0, 0.0, 0.0, 1.0, -8.411e-07, 0.0, 1.0, 2.576e-06, 0.0, 1.0, 0.0, 0.0, 1.0, 2.576e-06, 0.0, 1.0, 5.146e-09, 0.0, 1.0, 5.146e-09, 0.0, 1.0, 2.576e-06, 0.0, 1.0, -6.183e-06, 0.0, 1.0, 5.146e-09, 0.0, 1.0, -6.183e-06, 0.0, 1.0, -1.064e-08, 0.0, 1.0, -1.064e-08, 0.0, 1.0, -6.183e-06, 0.0, 1.0, -2.949e-07, 0.0, 1.0, -1.064e-08, 0.0, 1.0, -2.949e-07, 0.0, 1.0, 1.625e-09, 0.0, 1.0, 1.625e-09, 0.0, 1.0, -2.949e-07, 0.0, 1.0, -1.836e-06, 0.0, 1.0, 1.625e-09, 0.0, 1.0, -1.836e-06, 0.0, 1.0, -1.094e-09, 0.0, 1.0, -1.094e-09, 0.0, 1.0, -1.836e-06, 0.0, 1.0, 7.046e-06, 0.0, 1.0, -1.094e-09, 0.0, 1.0, 7.046e-06, 0.0, 1.0, 7.183e-06, 0.0, 1.0, 7.183e-06, 0.0, 1.0, 7.046e-06, 0.0, 1.0, 2.596e-06, 0.0, 1.0, 1.418e-05, 0.0, 1.0, 5.244e-08, 0.0, 1.0, 4.943e-06, 0.0, 1.0, 4.943e-06, 0.0, 1.0, 5.244e-08, 0.0, 1.0, 3.184e-08, 0.0, 1.0, 4.943e-06, 0.0, 1.0, 3.184e-08, 0.0, 1.0, 4.164e-05, 0.0, 1.0, 4.164e-05, 0.0, 1.0, 3.184e-08, 0.0, 1.0, -1.507e-05, 0.0, 1.0, -1.507e-05, 0.0, 1.0, 3.184e-08, 0.0, 1.0, 9.887e-06, 0.0, 1.0, 9.887e-06, 0.0, 1.0, 3.184e-08, 0.0, 1.0, 0.0, 0.0, 1.0, 0.0, 0.0, 1.0, 3.184e-08, 0.0, 1.0, 0.0, 0.0, 1.0, 0.0, 0.0, 1.0, 3.184e-08, 0.0, 1.0, 0.0, 0.0, 1.0, 0.0, 0.0, 1.0, 3.184e-08, 0.0, 1.0, 0.0, 0.0, 1.0, 0.0, 0.0, 1.0, 3.184e-08, 0.0, 1.0, 0.0, 0.0, 1.0, 0.0, 0.0, 1.0, 3.184e-08, 0.0, 1.0, -3.48e-09, 0.0, 1.0, 1.418e-05, 0.0, 1.0, -8.811e-06, 0.0, 1.0, 5.244e-08, 0.0, 1.0, 5.244e-08, 0.0, 1.0, -8.811e-06, 0.0, 1.0, 5.105e-06, 0.0, 1.0, 5.244e-08, 0.0, 1.0, 5.105e-06, 0.0, 1.0, -1.596e-07, 0.0, 1.0, -1.596e-07, 0.0, 1.0, 5.105e-06, 0.0, 1.0, -1.3e-06, 0.0, 1.0, -1.596e-07, 0.0, 1.0, -1.3e-06, 0.0, 1.0, 9.656e-07, 0.0, 1.0, 9.656e-07, 0.0, 1.0, -1.071e-06, 0.0, 1.0, -1.596e-07, 0.0, 1.0, -1.596e-07, 0.0, 1.0, -1.071e-06, 0.0, 1.0, 1.187e-07, 0.0, 1.0, -1.596e-07, 0.0, 1.0, 1.187e-07, 0.0, 1.0, -1.758e-06, 0.0, 1.0, -1.758e-06, 0.0, 1.0, -3.518e-06, 0.0, 1.0, -1.596e-07, 0.0, 1.0, -1.596e-07, 0.0, 1.0, -3.518e-06, 0.0, 1.0, 1.255e-06, 0.0, 1.0, -1.596e-07, 0.0, 1.0, 1.255e-06, 0.0, 1.0, 0.0, 0.0, 1.0, 0.0, 0.0, 1.0, 9.123e-07, 0.0, 1.0, -1.596e-07, 0.0, 1.0, -1.596e-07, 0.0, 1.0, 9.123e-07, 0.0, 1.0, -8.839e-06, 0.0, 1.0, -1.596e-07, 0.0, 1.0, -8.839e-06, 0.0, 1.0, 2e-05, 0.0, 1.0, 2e-05, 0.0, 1.0, -4.372e-05, 0.0, 1.0, -1.596e-07, 0.0, 1.0, -1.596e-07, 0.0, 1.0, -4.372e-05, 0.0, 1.0, -3.726e-06, 0.0, 1.0, -1.596e-07, 0.0, 1.0, -3.726e-06, 0.0, 1.0, 6.973e-08, 0.0, 1.0, 5.244e-08, 0.0, 1.0, 6.602e-08, 0.0, 1.0, 3.184e-08, 0.0, 1.0, -5.111e-07, 0.0, -1.0, -7.273e-07, 0.0, -1.0, 0.0, 0.0, -1.0, 0.0, 0.0, -1.0, -7.273e-07, 0.0, -1.0, -9.316e-08, 0.0, -1.0, 0.0, 0.0, -1.0, -9.316e-08, 0.0, -1.0, 0.0, 0.0, -1.0, 0.0, 0.0, -1.0, -9.316e-08, 0.0, -1.0, 0.0, 0.0, -1.0, 0.0, 0.0, -1.0, -9.316e-08, 0.0, -1.0, 0.0, 0.0, -1.0, 0.0, 0.0, -1.0, -9.316e-08, 0.0, -1.0, -1.593e-06, 0.0, -1.0, -1.593e-06, 0.0, -1.0, -9.316e-08, 0.0, -1.0, -3.446e-06, 0.0, -1.0, -3.446e-06, 0.0, -1.0, -9.316e-08, 0.0, -1.0, 0.0, 0.0, -1.0, 0.0, 0.0, -1.0, -9.316e-08, 0.0, -1.0, 0.0, 0.0, -1.0, 0.0, 0.0, -1.0, -9.316e-08, 0.0, -1.0, 0.0, 0.0, -1.0, 0.0, 0.0, -1.0, -9.316e-08, 0.0, -1.0, -3.277e-06, 0.0, -1.0, -3.277e-06, 0.0, -1.0, -9.316e-08, 0.0, -1.0, -1.783e-06, 0.0, -1.0, -1.783e-06, 0.0, -1.0, -9.316e-08, 0.0, -1.0, 0.0, 0.0, -1.0, 0.0, 0.0, -1.0, -9.316e-08, 0.0, -1.0, 0.0, 0.0, -1.0, 0.0, 0.0, -1.0, -9.316e-08, 0.0, -1.0, 0.0, 0.0, -1.0, 0.0, 0.0, -1.0, -9.316e-08, 0.0, -1.0, 0.0, 0.0, -1.0, 0.0, 0.0, -1.0, 0.0, 0.0, -1.0, 0.0, 0.0, -1.0, 0.0, 0.0, -1.0, 0.0, 0.0, -1.0, 0.0, 0.0, -1.0, 0.0, 0.0, -1.0, 0.0, 0.0, -1.0, 0.0, 0.0, -1.0, 0.0, 0.0, -1.0, 0.0, 0.0, -1.0, 7.27e-09, 0.0, -1.0, 0.0, 0.0, -1.0, 7.27e-09, 0.0, -1.0, -2.052e-06, 0.0, -1.0, -2.052e-06, 0.0, -1.0, 7.27e-09, 0.0, -1.0, -1.71e-05, 0.0, -1.0, -1.71e-05, 0.0, -1.0, 7.27e-09, 0.0, -1.0, 0.0, 0.0, -1.0, 0.0, 0.0, -1.0, 7.27e-09, 0.0, -1.0, 0.0, 0.0, -1.0, 0.0, 0.0, -1.0, 7.27e-09, 0.0, -1.0, 0.0, 0.0, -1.0, 0.0, 0.0, -1.0, 7.27e-09, 0.0, -1.0, 2.939e-06, 0.0, -1.0, 2.939e-06, 0.0, -1.0, 7.27e-09, 0.0, -1.0, 3.723e-06, 0.0, -1.0, 3.723e-06, 0.0, -1.0, 7.27e-09, 0.0, -1.0, 0.0, 0.0, -1.0, 0.0, 0.0, -1.0, 7.27e-09, 0.0, -1.0, -3.027e-06, 0.0, -1.0, -3.027e-06, 0.0, -1.0, 7.27e-09, 0.0, -1.0, 1.016e-06, 0.0, -1.0, -3.027e-06, 0.0, -1.0, 1.016e-06, 0.0, -1.0, 6.95e-07, 0.0, -1.0, -7.273e-07, 0.0, -1.0, -5.111e-07, 0.0, -1.0, 2.052e-06, 0.0, -1.0, 2.052e-06, 0.0, -1.0, -5.111e-07, 0.0, -1.0, -5.45e-06, 0.0, -1.0, 2.052e-06, 0.0, -1.0, -5.45e-06, 0.0, -1.0, 2.105e-05, 0.0, -1.0, 2.105e-05, 0.0, -1.0, -5.45e-06, 0.0, -1.0, -1.148e-06, 0.0, -1.0, 2.105e-05, 0.0, -1.0, -1.148e-06, 0.0, -1.0, 1.389e-09, 0.0, -1.0, 1.389e-09, 0.0, -1.0, -1.148e-06, 0.0, -1.0, 2.328e-06, 0.0, -1.0, 1.389e-09, 0.0, -1.0, 2.328e-06, 0.0, -1.0, 7.041e-09, 0.0, -1.0, 7.041e-09, 0.0, -1.0, 2.328e-06, 0.0, -1.0, 3.52e-06, 0.0, -1.0, 7.041e-09, 0.0, -1.0, 3.52e-06, 0.0, -1.0, 0.0, 0.0, -1.0, 0.0, 0.0, -1.0, 3.52e-06, 0.0, -1.0, -2.113e-06, 0.0, -1.0, 0.0, 0.0, -1.0, -2.113e-06, 0.0, -1.0, 6.95e-07, 0.0, -1.0, 6.95e-07, 0.0, -1.0, -2.113e-06, 0.0, -1.0, -3.027e-06, 0.0, -1.0, -9.316e-08, 0.0, -1.0, -7.273e-07, 0.0, -1.0, -4.515e-08, 0.0, -1.0, -4.515e-08, 0.0, -1.0, -7.273e-07, 0.0, -1.0, -1.236e-05, 0.0, -1.0, -4.515e-08, 0.0, -1.0, -1.236e-05, 0.0, -1.0, 5.497e-06, 0.0, -1.0, 5.497e-06, 0.0, -1.0, 7.352e-07, 0.0, -1.0, -4.515e-08, 0.0, -1.0, -4.515e-08, 0.0, -1.0, 7.352e-07, 0.0, -1.0, 1.451e-06, 0.0, -1.0, -4.515e-08, 0.0, -1.0, 1.451e-06, 0.0, -1.0, -1.72e-06, 0.0, -1.0, -1.72e-06, 0.0, -1.0, 1.043e-06, 0.0, -1.0, -4.515e-08, 0.0, -1.0, -4.515e-08, 0.0, -1.0, 1.043e-06, 0.0, -1.0, -3.359e-10, 0.0, -1.0, -4.515e-08, 0.0, -1.0, -3.359e-10, 0.0, -1.0, -1.167e-06, 0.0, -1.0, -1.167e-06, 0.0, -1.0, -1.635e-06, 0.0, -1.0, -4.515e-08, 0.0, -1.0, -4.515e-08, 0.0, -1.0, -1.635e-06, 0.0, -1.0, -8.9e-07, 0.0, -1.0, -4.515e-08, 0.0, -1.0, -8.9e-07, 0.0, -1.0, 0.0, 0.0, -1.0, 0.0, 0.0, -1.0, -3.86e-06, 0.0, -1.0, -4.515e-08, 0.0, -1.0, -4.515e-08, 0.0, -1.0, -3.86e-06, 0.0, -1.0, 1.237e-06, 0.0, -1.0, -4.515e-08, 0.0, -1.0, 1.237e-06, 0.0, -1.0, 3.806e-10, 0.0, -1.0, 3.806e-10, 0.0, -1.0, 1.237e-06, 0.0, -1.0, -1.992e-06, 0.0, -1.0, 3.806e-10, 0.0, -1.0, -1.992e-06, 0.0, -1.0, -6.954e-07, 0.0, -1.0, -6.954e-07, 0.0, -1.0, 0.0, 0.0, -1.0, 3.806e-10, 0.0, -1.0, 3.806e-10, 0.0, -1.0, 0.0, 0.0, -1.0, 7.27e-09, 0.0, -1.0, 3.806e-10, 0.0, -1.0, 7.27e-09, 0.0, -1.0, 0.0, 0.0, -1.0, 0.0, 0.0, -1.0, -1.027e-06, 0.0, -1.0, 7.27e-09, 0.0, -1.0, 7.27e-09, 0.0, -1.0, -1.027e-06, 0.0, -1.0, -8.048e-06, 0.0, -1.0, 7.27e-09, 0.0, -1.0, -8.048e-06, 0.0, -1.0, 2.472e-06, 0.0, -1.0, 2.472e-06, 0.0, -1.0, -5.683e-07, 0.0, -1.0, 7.27e-09, 0.0, -1.0, 7.27e-09, 0.0, -1.0, -5.683e-07, 0.0, -1.0, -1.284e-06, 0.0, -1.0, 7.27e-09, 0.0, -1.0, -1.284e-06, 0.0, -1.0, 2.943e-06, 0.0, -1.0, 2.943e-06, 0.0, -1.0, 3.728e-06, 0.0, -1.0, 7.27e-09, 0.0, -1.0, 7.27e-09, 0.0, -1.0, 3.728e-06, 0.0, -1.0, 0.0, 0.0, -1.0, 7.27e-09, 0.0, -1.0, 0.0, 0.0, -1.0, 1.016e-06, 0.0, -1.0])] * 3)])

# ---- objects
ob_base_link = bpy.data.objects.new('base_link', None)
ob_base_link_1 = bpy.data.objects.new('base_link:1', None)
ob_shaft1 = bpy.data.objects.new('shaft1', None)
ob_shaft1_1 = bpy.data.objects.new('shaft1:1', None)
ob_shaft2 = bpy.data.objects.new('shaft2', None)
ob_shaft2_1 = bpy.data.objects.new('shaft2:1', None)
ob_whell1 = bpy.data.objects.new('whell1', None)
ob_whell1_1 = bpy.data.objects.new('whell1:1', None)
ob_whell2 = bpy.data.objects.new('whell2', None)
ob_whell2_1 = bpy.data.objects.new('whell2:1', None)
ob_body1_004 = bpy.data.objects.new('Body1.004', me_body1_004)
ob_sensor = bpy.data.objects.new('sensor', None)
ob_sensor_1 = bpy.data.objects.new('sensor:1', None)
ob_roda1 = bpy.data.objects.new('roda1', None)
ob_roda1_1 = bpy.data.objects.new('roda1:1', None)
ob_roda2 = bpy.data.objects.new('roda2', None)
ob_roda2_1 = bpy.data.objects.new('roda2:1', None)
ob_simple_v5 = bpy.data.objects.new('simple v5', None)

# ---- transforms, parenting, visibility, modifiers, constraints
ob_base_link.parent = ob_base_link_1
ob_base_link.location = (0.0, 0.0, 0.0)
ob_base_link.color = (0.8, 0.8, 0.8, 1.0)
ob_base_link_1.parent = ob_simple_v5
ob_base_link_1.location = (0.0, 0.0, 30.0)
ob_base_link_1.color = (0.8, 0.8, 0.8, 1.0)
ob_shaft1.parent = ob_shaft1_1
ob_shaft1.location = (0.0, 0.0, 0.0)
ob_shaft1.color = (0.8, 0.8, 0.8, 1.0)
ob_shaft1_1.parent = ob_simple_v5
ob_shaft1_1.location = (-8.882e-15, 0.0, 15.55)
ob_shaft1_1.color = (0.8, 0.8, 0.8, 1.0)
ob_shaft2.parent = ob_shaft2_1
ob_shaft2.location = (0.0, 0.0, 0.0)
ob_shaft2.color = (0.8, 0.8, 0.8, 1.0)
ob_shaft2_1.parent = ob_simple_v5
ob_shaft2_1.location = (8.882e-15, 1.4e-11, 15.55)
ob_shaft2_1.rotation_euler = (-3.142, -0.0, 6.776e-21)
ob_shaft2_1.color = (0.8, 0.8, 0.8, 1.0)
ob_whell1.parent = ob_whell1_1
ob_whell1.location = (0.0, 0.0, 0.0)
ob_whell1.color = (0.8, 0.8, 0.8, 1.0)
ob_whell1_1.parent = ob_simple_v5
ob_whell1_1.location = (7.45e-08, 0.0, 15.45)
ob_whell1_1.color = (0.8, 0.8, 0.8, 1.0)
ob_whell2.parent = ob_whell2_1
ob_whell2.location = (0.0, 0.0, 0.0)
ob_whell2.color = (0.8, 0.8, 0.8, 1.0)
ob_whell2_1.parent = ob_simple_v5
ob_whell2_1.location = (7.45e-08, 1.4e-11, 15.45)
ob_whell2_1.rotation_euler = (-3.142, -0.0, 6.776e-21)
ob_whell2_1.color = (0.8, 0.8, 0.8, 1.0)
ob_body1_004.parent = ob_sensor
ob_body1_004.location = (0.0, 0.0, 0.0)
ob_body1_004.scale = (10.0, 10.0, 10.0)
ob_body1_004.color = (0.8, 0.8, 0.8, 1.0)
ob_sensor.parent = ob_sensor_1
ob_sensor.location = (0.0, 0.0, 0.0)
ob_sensor.color = (0.8, 0.8, 0.8, 1.0)
ob_sensor_1.parent = ob_simple_v5
ob_sensor_1.location = (0.0, 0.0, 20.0)
ob_sensor_1.color = (0.8, 0.8, 0.8, 1.0)
ob_roda1.parent = ob_roda1_1
ob_roda1.location = (0.0, 0.0, 0.0)
ob_roda1.color = (0.8, 0.8, 0.8, 1.0)
ob_roda1_1.parent = ob_simple_v5
ob_roda1_1.location = (0.0, 0.0, 0.0)
ob_roda1_1.color = (0.8, 0.8, 0.8, 1.0)
ob_roda2.parent = ob_roda2_1
ob_roda2.location = (0.0, 0.0, 0.0)
ob_roda2.color = (0.8, 0.8, 0.8, 1.0)
ob_roda2_1.parent = ob_simple_v5
ob_roda2_1.location = (0.0, 0.0, 0.0)
ob_roda2_1.color = (0.8, 0.8, 0.8, 1.0)
ob_simple_v5.location = (0.0, 0.0, 0.0)
ob_simple_v5.rotation_euler = (1.571, -0.0, 0.0)
ob_simple_v5.scale = (0.001, 0.001, 0.001)
ob_simple_v5.color = (0.8, 0.8, 0.8, 1.0)

# ---- collection membership
col_collection.objects.link(ob_base_link)
col_collection.objects.link(ob_base_link_1)
col_collection.objects.link(ob_shaft1)
col_collection.objects.link(ob_shaft1_1)
col_collection.objects.link(ob_shaft2)
col_collection.objects.link(ob_shaft2_1)
col_collection.objects.link(ob_whell1)
col_collection.objects.link(ob_whell1_1)
col_collection.objects.link(ob_whell2)
col_collection.objects.link(ob_whell2_1)
col_collection.objects.link(ob_body1_004)
col_collection.objects.link(ob_sensor)
col_collection.objects.link(ob_sensor_1)
col_collection.objects.link(ob_roda1)
col_collection.objects.link(ob_roda1_1)
col_collection.objects.link(ob_roda2)
col_collection.objects.link(ob_roda2_1)
col_collection.objects.link(ob_simple_v5)

# ---- scene / render settings (as saved in the file)
scene.frame_start = 1; scene.frame_end = 250; scene.frame_set(1)
scene.render.engine = 'BLENDER_EEVEE_NEXT'
scene.render.fps = 25
scene.cycles.sampling_pattern = 'TABULATED_SOBOL'
scene.cycles.use_light_tree = False
scene.view_settings.view_transform = 'Filmic'
bpy.context.view_layer.update()

# ---- added for rendering (the .blend has no active camera and no usable light): camera, sun
cam_auto = bpy.data.cameras.new('AutoCamera')
cam_auto.lens = 50.0
cam_auto.sensor_width = 36.0
cam_auto.clip_end = 1000.0
ob_auto_camera = bpy.data.objects.new('AutoCamera', cam_auto)
scene.collection.objects.link(ob_auto_camera)
ob_auto_camera.location = (0.373045, -0.258554, 0.148011)
ob_auto_camera.rotation_euler = (1.09748, -7.21219e-08, 0.694738)
scene.camera = ob_auto_camera
light_auto_sun = bpy.data.lights.new('AutoSun', 'SUN')
light_auto_sun.energy = 3.0
light_auto_sun.angle = 0.0523599
ob_auto_sun = bpy.data.objects.new('AutoSun', light_auto_sun)
scene.collection.objects.link(ob_auto_sun)
ob_auto_sun.rotation_euler = (0.872665, 0.174533, 0.523599)
bpy.context.view_layer.update()
